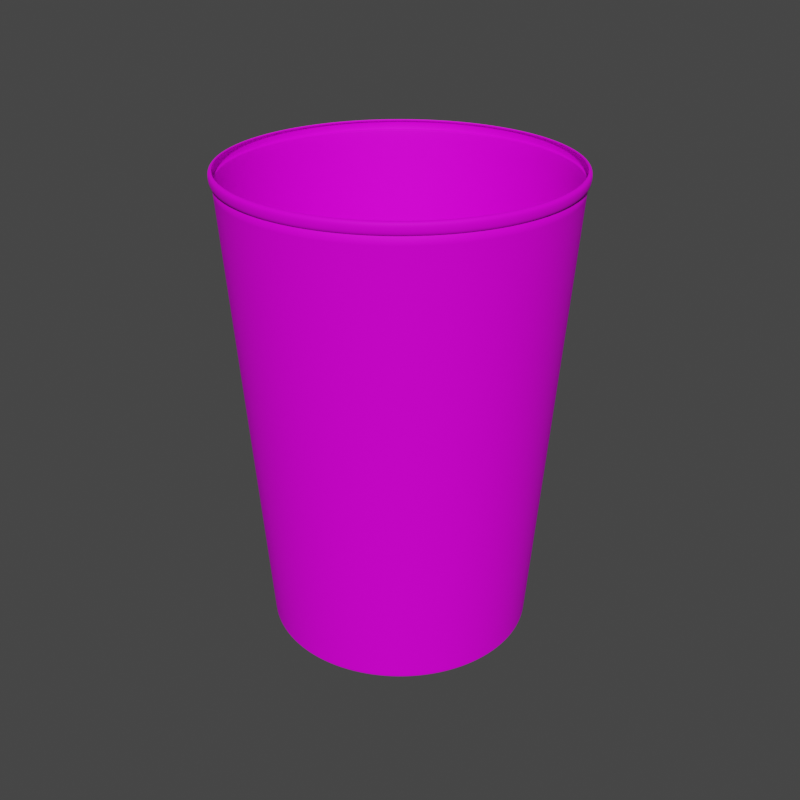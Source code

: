 # Source: Papper_Cup_14_oz.blend  (saved by Blender 5.0.118; exported with 4.5.12 LTS)
import bpy
from mathutils import Matrix  # noqa: F401  (used for matrix-valued properties, if any)

bpy.ops.wm.read_factory_settings(use_empty=True)
scene = bpy.context.scene
scene.name = 'Scene'

# ---- collections
col_collection = bpy.data.collections.new('Collection'); scene.collection.children.link(col_collection)

# ---- images (referenced by path relative to the original .blend; pixels are not part of the script)
import os
ASSET_DIR = os.environ.get("B2B_ASSET_DIR", "")  # directory of the original .blend (textures are referenced by path, not embedded)
HERE = os.path.dirname(os.path.abspath(__file__))  # packed textures are extracted next to this script under _unpacked/

def load_image(name, relpath, width, height, colorspace="sRGB"):
    """Load a texture the original file referenced (path relative to the .blend, or extracted next to this script)."""
    p = next((c for c in (os.path.join(HERE, relpath), os.path.join(ASSET_DIR, relpath)) if relpath and os.path.exists(c)), "")
    if p:
        img = bpy.data.images.load(p, check_existing=True)
        img.name = name
    else:  # same state as the original file: an image datablock whose file is absent (Cycles renders it pink)
        img = bpy.data.images.new(name, width, height)
        img.source = "FILE"
        img.filepath = "//" + (relpath or name)
    img.colorspace_settings.name = colorspace
    return img
img_free_vector_watercolor_paper_texture_jpg = load_image('free-vector-watercolor-paper-texture.jpg', 'free-vector-watercolor-paper-texture.jpg', 1024, 1024, 'sRGB')

# ---- materials (node trees are filled in below, after node groups)
mat_cup = bpy.data.materials.new('CUP')
mat_cup.use_backface_culling_lightprobe_volume = False

# ---- material node trees
mat_cup.use_nodes = True; mat_cup.node_tree.nodes.clear()
_N = mat_cup.node_tree.nodes; _L = mat_cup.node_tree.links
n0 = _N.new('ShaderNodeBsdfPrincipled'); n0.name = 'Principled BSDF'; n0.location = (10, 300)
n0.distribution = 'GGX'
n0.subsurface_method = 'RANDOM_WALK_SKIN'
n0.inputs[2].default_value = 0.6667
n0.inputs[3].default_value = 1.45
n0.inputs[13].default_value = 0.1
n0.inputs[27].default_value = (0.0, 0.0, 0.0, 1.0)
n0.inputs[28].default_value = 1.0
n1 = _N.new('ShaderNodeOutputMaterial'); n1.name = 'Material Output'; n1.location = (300, 300)
n2 = _N.new('ShaderNodeTexImage'); n2.name = 'Image Texture'; n2.location = (-353, 218)
n2.image = img_free_vector_watercolor_paper_texture_jpg
_L.new(n0.outputs[0], n1.inputs[0])
_L.new(n2.outputs[0], n0.inputs[0])
n1.is_active_output = True

# ---- world
world_world = bpy.data.worlds.new('World'); scene.world = world_world
world_world.use_nodes = True; world_world.node_tree.nodes.clear()
_N = world_world.node_tree.nodes; _L = world_world.node_tree.links
n0 = _N.new('ShaderNodeOutputWorld'); n0.name = 'World Output'; n0.location = (300, 300)
n1 = _N.new('ShaderNodeBackground'); n1.name = 'Background'; n1.location = (10, 300)
n1.inputs[0].default_value = (0.05088, 0.05088, 0.05088, 1.0)
_L.new(n1.outputs[0], n0.inputs[0])
n0.is_active_output = True
world_world.color = (0.05088, 0.05088, 0.05088)
world_world.use_sun_shadow = False
world_world.sun_shadow_jitter_overblur = 0.0

# ---- meshes
me_cylinder_001 = bpy.data.meshes.new('Cylinder.001')
me_cylinder_001.from_pydata([(-1.461e-08, 0.7297, -1.162), (0.0, 1.018, 1.706), (0.1424, 0.7156, -1.162), (0.1986, 0.9984, 1.706), (0.2792, 0.6741, -1.162), (0.3896, 0.9405, 1.706), (0.4054, 0.6067, -1.162), (0.5656, 0.8464, 1.706), (0.516, 0.516, -1.162), (0.7198, 0.7198, 1.706), (0.6067, 0.4054, -1.162), (0.8464, 0.5656, 1.706), (0.6741, 0.2792, -1.162), (0.9405, 0.3896, 1.706), (0.7156, 0.1424, -1.162), (0.9984, 0.1986, 1.706), (0.7297, -3.254e-08, -1.162), (1.018, -4.45e-08, 1.706), (0.7156, -0.1424, -1.162), (0.9984, -0.1986, 1.706), (0.6741, -0.2792, -1.162), (0.9405, -0.3896, 1.706), (0.6067, -0.4054, -1.162), (0.8464, -0.5656, 1.706), (0.516, -0.516, -1.162), (0.7198, -0.7198, 1.706), (0.4054, -0.6067, -1.162), (0.5656, -0.8464, 1.706), (0.2792, -0.6741, -1.162), (0.3896, -0.9405, 1.706), (0.1424, -0.7156, -1.162), (0.1986, -0.9984, 1.706), (-6.78e-08, -0.7297, -1.162), (-8.899e-08, -1.018, 1.706), (-0.1424, -0.7156, -1.162), (-0.1986, -0.9984, 1.706), (-0.2792, -0.6741, -1.162), (-0.3896, -0.9405, 1.706), (-0.4054, -0.6067, -1.162), (-0.5656, -0.8464, 1.706), (-0.516, -0.516, -1.162), (-0.7198, -0.7198, 1.706), (-0.6067, -0.4054, -1.162), (-0.8464, -0.5656, 1.706), (-0.6741, -0.2792, -1.162), (-0.9405, -0.3896, 1.706), (-0.7156, -0.1424, -1.162), (-0.9984, -0.1986, 1.706), (-0.7297, 9.988e-09, -1.162), (-1.018, 1.214e-08, 1.706), (-0.7156, 0.1424, -1.162), (-0.9984, 0.1986, 1.706), (-0.6741, 0.2792, -1.162), (-0.9405, 0.3896, 1.706), (-0.6067, 0.4054, -1.162), (-0.8464, 0.5656, 1.706), (-0.516, 0.516, -1.162), (-0.7198, 0.7198, 1.706), (-0.4054, 0.6067, -1.162), (-0.5656, 0.8464, 1.706), (-0.2792, 0.6741, -1.162), (-0.3896, 0.9405, 1.706), (-0.1424, 0.7156, -1.162), (-0.1986, 0.9984, 1.706), (-1.503e-07, 0.1916, -1.059), (0.03738, 0.1879, -1.059), (0.07332, 0.177, -1.059), (0.1064, 0.1593, -1.059), (0.1355, 0.1355, -1.059), (0.1593, 0.1064, -1.059), (0.177, 0.07332, -1.059), (0.1879, 0.03738, -1.059), (0.1916, -2.307e-08, -1.059), (0.1879, -0.03738, -1.059), (0.177, -0.07332, -1.059), (0.1593, -0.1064, -1.059), (0.1355, -0.1355, -1.059), (0.1064, -0.1593, -1.059), (0.07332, -0.177, -1.059), (0.03738, -0.1879, -1.059), (-8.28e-08, -0.1916, -1.059), (-0.03738, -0.1879, -1.059), (-0.07332, -0.177, -1.059), (-0.1064, -0.1593, -1.059), (-0.1355, -0.1355, -1.059), (-0.1593, -0.1064, -1.059), (-0.177, -0.07332, -1.059), (-0.1879, -0.03738, -1.059), (-0.1916, 1.153e-08, -1.059), (-0.1879, 0.03738, -1.059), (-0.177, 0.07332, -1.059), (-0.1593, 0.1064, -1.059), (-0.1355, 0.1355, -1.059), (-0.1064, 0.1593, -1.059), (-0.07332, 0.177, -1.059), (-0.03738, 0.1879, -1.059), (-2.537e-08, 0.7297, -1.059), (0.1424, 0.7156, -1.059), (0.2792, 0.6741, -1.059), (0.4054, 0.6067, -1.059), (0.516, 0.516, -1.059), (0.6067, 0.4054, -1.059), (0.6741, 0.2792, -1.059), (0.7156, 0.1424, -1.059), (0.7297, -3.254e-08, -1.059), (0.7156, -0.1424, -1.059), (0.6741, -0.2792, -1.059), (0.6067, -0.4054, -1.059), (0.516, -0.516, -1.059), (0.4054, -0.6067, -1.059), (0.2792, -0.6741, -1.059), (0.1424, -0.7156, -1.059), (-7.856e-08, -0.7297, -1.059), (-0.1424, -0.7156, -1.059), (-0.2792, -0.6741, -1.059), (-0.4054, -0.6067, -1.059), (-0.516, -0.516, -1.059), (-0.6067, -0.4054, -1.059), (-0.6741, -0.2792, -1.059), (-0.7156, -0.1424, -1.059), (-0.7297, 9.988e-09, -1.059), (-0.7156, 0.1424, -1.059), (-0.6741, 0.2792, -1.059), (-0.6067, 0.4054, -1.059), (-0.516, 0.516, -1.059), (-0.4054, 0.6067, -1.059), (-0.2792, 0.6741, -1.059), (-0.1424, 0.7156, -1.059), (-8.621e-08, 0.3979, -1.059), (0.07763, 0.3903, -1.059), (0.1523, 0.3676, -1.059), (0.2211, 0.3309, -1.059), (0.2814, 0.2814, -1.059), (0.3309, 0.2211, -1.059), (0.3676, 0.1523, -1.059), (0.3903, 0.07763, -1.059), (0.3979, -2.385e-08, -1.059), (0.3903, -0.07763, -1.059), (0.3676, -0.1523, -1.059), (0.3309, -0.2211, -1.059), (0.2814, -0.2814, -1.059), (0.2211, -0.3309, -1.059), (0.1523, -0.3676, -1.059), (0.07763, -0.3903, -1.059), (-6.117e-08, -0.3979, -1.059), (-0.07763, -0.3903, -1.059), (-0.1523, -0.3676, -1.059), (-0.2211, -0.3309, -1.059), (-0.2814, -0.2814, -1.059), (-0.3309, -0.2211, -1.059), (-0.3676, -0.1523, -1.059), (-0.3903, -0.07763, -1.059), (-0.3979, 9.988e-09, -1.059), (-0.3903, 0.07763, -1.059), (-0.3676, 0.1523, -1.059), (-0.3309, 0.2211, -1.059), (-0.2814, 0.2814, -1.059), (-0.2211, 0.3309, -1.059), (-0.1523, 0.3676, -1.059), (-0.07763, 0.3903, -1.059), (-4.086e-09, 0.7908, -1.162), (-1.647e-09, 0.8062, -1.148), (-3.548e-09, 0.7939, -1.162), (-3.037e-09, 0.797, -1.161), (-2.578e-09, 0.7998, -1.159), (-2.192e-09, 0.8023, -1.157), (-1.896e-09, 0.8042, -1.154), (-1.715e-09, 0.8056, -1.152), (0.1573, 0.7907, -1.148), (0.1543, 0.7756, -1.162), (0.1572, 0.7901, -1.152), (0.1569, 0.7888, -1.154), (0.1565, 0.7869, -1.157), (0.156, 0.7845, -1.159), (0.1555, 0.7817, -1.161), (0.1549, 0.7787, -1.162), (0.3085, 0.7449, -1.148), (0.3026, 0.7306, -1.162), (0.3083, 0.7442, -1.152), (0.3078, 0.743, -1.154), (0.307, 0.7412, -1.157), (0.3061, 0.739, -1.159), (0.305, 0.7363, -1.161), (0.3038, 0.7335, -1.162), (0.4479, 0.6704, -1.148), (0.4393, 0.6575, -1.162), (0.4475, 0.6698, -1.152), (0.4468, 0.6687, -1.154), (0.4457, 0.6671, -1.157), (0.4444, 0.665, -1.159), (0.4428, 0.6627, -1.161), (0.4411, 0.6601, -1.162), (0.5701, 0.5701, -1.148), (0.5591, 0.5591, -1.162), (0.5696, 0.5696, -1.152), (0.5687, 0.5687, -1.154), (0.5673, 0.5673, -1.157), (0.5656, 0.5656, -1.159), (0.5636, 0.5636, -1.161), (0.5614, 0.5614, -1.162), (0.6704, 0.4479, -1.148), (0.6575, 0.4393, -1.162), (0.6698, 0.4475, -1.152), (0.6687, 0.4468, -1.154), (0.6671, 0.4457, -1.157), (0.665, 0.4444, -1.159), (0.6627, 0.4428, -1.161), (0.6601, 0.4411, -1.162), (0.7449, 0.3085, -1.148), (0.7306, 0.3026, -1.162), (0.7442, 0.3083, -1.152), (0.743, 0.3078, -1.154), (0.7412, 0.307, -1.157), (0.739, 0.3061, -1.159), (0.7363, 0.305, -1.161), (0.7335, 0.3038, -1.162), (0.7907, 0.1573, -1.148), (0.7756, 0.1543, -1.162), (0.7901, 0.1572, -1.152), (0.7888, 0.1569, -1.154), (0.7869, 0.1565, -1.157), (0.7845, 0.156, -1.159), (0.7817, 0.1555, -1.161), (0.7787, 0.1549, -1.162), (0.8062, -3.485e-08, -1.148), (0.7908, -3.437e-08, -1.162), (0.8056, -3.483e-08, -1.152), (0.8042, -3.478e-08, -1.154), (0.8023, -3.472e-08, -1.157), (0.7998, -3.463e-08, -1.159), (0.797, -3.456e-08, -1.161), (0.7939, -3.446e-08, -1.162), (0.7907, -0.1573, -1.148), (0.7756, -0.1543, -1.162), (0.7901, -0.1572, -1.152), (0.7888, -0.1569, -1.154), (0.7869, -0.1565, -1.157), (0.7845, -0.156, -1.159), (0.7817, -0.1555, -1.161), (0.7787, -0.1549, -1.162), (0.7449, -0.3085, -1.148), (0.7306, -0.3026, -1.162), (0.7442, -0.3083, -1.152), (0.743, -0.3078, -1.154), (0.7412, -0.307, -1.157), (0.739, -0.3061, -1.159), (0.7363, -0.305, -1.161), (0.7335, -0.3038, -1.162), (0.6704, -0.4479, -1.148), (0.6575, -0.4393, -1.162), (0.6698, -0.4475, -1.152), (0.6687, -0.4468, -1.154), (0.6671, -0.4457, -1.157), (0.665, -0.4444, -1.159), (0.6627, -0.4428, -1.161), (0.6601, -0.4411, -1.162), (0.5701, -0.5701, -1.148), (0.5591, -0.5591, -1.162), (0.5696, -0.5696, -1.152), (0.5687, -0.5687, -1.154), (0.5673, -0.5673, -1.157), (0.5656, -0.5656, -1.159), (0.5636, -0.5636, -1.161), (0.5614, -0.5614, -1.162), (0.4479, -0.6704, -1.148), (0.4393, -0.6575, -1.162), (0.4475, -0.6698, -1.152), (0.4468, -0.6687, -1.154), (0.4457, -0.6671, -1.157), (0.4444, -0.665, -1.159), (0.4428, -0.6627, -1.161), (0.4411, -0.6601, -1.162), (0.3085, -0.7449, -1.148), (0.3026, -0.7306, -1.162), (0.3083, -0.7442, -1.152), (0.3078, -0.743, -1.154), (0.307, -0.7412, -1.157), (0.3061, -0.739, -1.159), (0.305, -0.7363, -1.161), (0.3038, -0.7335, -1.162), (0.1573, -0.7907, -1.148), (0.1543, -0.7756, -1.162), (0.1572, -0.7901, -1.152), (0.1569, -0.7888, -1.154), (0.1565, -0.7869, -1.157), (0.156, -0.7845, -1.159), (0.1555, -0.7817, -1.161), (0.1549, -0.7787, -1.162), (-7.213e-08, -0.8062, -1.148), (-7.123e-08, -0.7908, -1.162), (-7.208e-08, -0.8056, -1.152), (-7.199e-08, -0.8042, -1.154), (-7.189e-08, -0.8023, -1.157), (-7.174e-08, -0.7998, -1.159), (-7.158e-08, -0.797, -1.161), (-7.141e-08, -0.7939, -1.162), (-0.1573, -0.7907, -1.148), (-0.1543, -0.7756, -1.162), (-0.1572, -0.7901, -1.152), (-0.1569, -0.7888, -1.154), (-0.1565, -0.7869, -1.157), (-0.156, -0.7845, -1.159), (-0.1555, -0.7817, -1.161), (-0.1549, -0.7787, -1.162), (-0.3085, -0.7449, -1.148), (-0.3026, -0.7306, -1.162), (-0.3083, -0.7442, -1.152), (-0.3078, -0.743, -1.154), (-0.307, -0.7412, -1.157), (-0.3061, -0.739, -1.159), (-0.305, -0.7363, -1.161), (-0.3038, -0.7335, -1.162), (-0.4479, -0.6704, -1.148), (-0.4393, -0.6575, -1.162), (-0.4475, -0.6698, -1.152), (-0.4468, -0.6687, -1.154), (-0.4457, -0.6671, -1.157), (-0.4444, -0.665, -1.159), (-0.4428, -0.6627, -1.161), (-0.4411, -0.6601, -1.162), (-0.5701, -0.5701, -1.148), (-0.5591, -0.5591, -1.162), (-0.5696, -0.5696, -1.152), (-0.5687, -0.5687, -1.154), (-0.5673, -0.5673, -1.157), (-0.5656, -0.5656, -1.159), (-0.5636, -0.5636, -1.161), (-0.5614, -0.5614, -1.162), (-0.6704, -0.4479, -1.148), (-0.6575, -0.4393, -1.162), (-0.6698, -0.4475, -1.152), (-0.6687, -0.4468, -1.154), (-0.6671, -0.4457, -1.157), (-0.665, -0.4444, -1.159), (-0.6627, -0.4428, -1.161), (-0.6601, -0.4411, -1.162), (-0.7449, -0.3085, -1.148), (-0.7306, -0.3026, -1.162), (-0.7442, -0.3083, -1.152), (-0.743, -0.3078, -1.154), (-0.7412, -0.307, -1.157), (-0.739, -0.3061, -1.159), (-0.7363, -0.305, -1.161), (-0.7335, -0.3038, -1.162), (-0.7907, -0.1573, -1.148), (-0.7756, -0.1543, -1.162), (-0.7901, -0.1572, -1.152), (-0.7888, -0.1569, -1.154), (-0.7869, -0.1565, -1.157), (-0.7845, -0.156, -1.159), (-0.7817, -0.1555, -1.161), (-0.7787, -0.1549, -1.162), (-0.8062, 1e-08, -1.148), (-0.7908, 9.988e-09, -1.162), (-0.8056, 9.995e-09, -1.152), (-0.8042, 9.999e-09, -1.154), (-0.8023, 9.999e-09, -1.157), (-0.7998, 9.999e-09, -1.159), (-0.797, 9.984e-09, -1.161), (-0.7939, 9.984e-09, -1.162), (-0.7907, 0.1573, -1.148), (-0.7756, 0.1543, -1.162), (-0.7901, 0.1572, -1.152), (-0.7888, 0.1569, -1.154), (-0.7869, 0.1565, -1.157), (-0.7845, 0.156, -1.159), (-0.7817, 0.1555, -1.161), (-0.7787, 0.1549, -1.162), (-0.7449, 0.3085, -1.148), (-0.7306, 0.3026, -1.162), (-0.7442, 0.3083, -1.152), (-0.743, 0.3078, -1.154), (-0.7412, 0.307, -1.157), (-0.739, 0.3061, -1.159), (-0.7363, 0.305, -1.161), (-0.7335, 0.3038, -1.162), (-0.6704, 0.4479, -1.148), (-0.6575, 0.4393, -1.162), (-0.6698, 0.4475, -1.152), (-0.6687, 0.4468, -1.154), (-0.6671, 0.4457, -1.157), (-0.665, 0.4444, -1.159), (-0.6627, 0.4428, -1.161), (-0.6601, 0.4411, -1.162), (-0.5701, 0.5701, -1.148), (-0.5591, 0.5591, -1.162), (-0.5696, 0.5696, -1.152), (-0.5687, 0.5687, -1.154), (-0.5673, 0.5673, -1.157), (-0.5656, 0.5656, -1.159), (-0.5636, 0.5636, -1.161), (-0.5614, 0.5614, -1.162), (-0.4479, 0.6704, -1.148), (-0.4393, 0.6575, -1.162), (-0.4475, 0.6698, -1.152), (-0.4468, 0.6687, -1.154), (-0.4457, 0.6671, -1.157), (-0.4444, 0.665, -1.159), (-0.4428, 0.6627, -1.161), (-0.4411, 0.6601, -1.162), (-0.3085, 0.7449, -1.148), (-0.3026, 0.7306, -1.162), (-0.3083, 0.7442, -1.152), (-0.3078, 0.743, -1.154), (-0.307, 0.7412, -1.157), (-0.3061, 0.739, -1.159), (-0.305, 0.7363, -1.161), (-0.3038, 0.7335, -1.162), (-0.1573, 0.7907, -1.148), (-0.1543, 0.7756, -1.162), (-0.1572, 0.7901, -1.152), (-0.1569, 0.7888, -1.154), (-0.1565, 0.7869, -1.157), (-0.156, 0.7845, -1.159), (-0.1555, 0.7817, -1.161), (-0.1549, 0.7787, -1.162), (-1.647e-09, 0.8062, -1.148), (0.1573, 0.7907, -1.148), (-0.1573, 0.7907, -1.148), (0.3085, 0.7449, -1.148), (0.4479, 0.6704, -1.148), (0.5701, 0.5701, -1.148), (0.6704, 0.4479, -1.148), (0.7449, 0.3085, -1.148), (0.7907, 0.1573, -1.148), (0.8062, -3.485e-08, -1.148), (0.7907, -0.1573, -1.148), (0.7449, -0.3085, -1.148), (0.6704, -0.4479, -1.148), (0.5701, -0.5701, -1.148), (0.4479, -0.6704, -1.148), (0.3085, -0.7449, -1.148), (0.1573, -0.7907, -1.148), (-7.213e-08, -0.8062, -1.148), (-0.1573, -0.7907, -1.148), (-0.3085, -0.7449, -1.148), (-0.4479, -0.6704, -1.148), (-0.5701, -0.5701, -1.148), (-0.6704, -0.4479, -1.148), (-0.7449, -0.3085, -1.148), (-0.7907, -0.1573, -1.148), (-0.8062, 1e-08, -1.148), (-0.7907, 0.1573, -1.148), (-0.7449, 0.3085, -1.148), (-0.6704, 0.4479, -1.148), (-0.5701, 0.5701, -1.148), (-0.4479, 0.6704, -1.148), (-0.3085, 0.7449, -1.148), (5.651e-17, 1.018, 1.706), (-0.1986, 0.9984, 1.706), (0.1986, 0.9984, 1.706), (0.3896, 0.9405, 1.706), (0.5656, 0.8464, 1.706), (0.7198, 0.7198, 1.706), (0.8464, 0.5656, 1.706), (0.9405, 0.3896, 1.706), (0.9984, 0.1986, 1.706), (1.018, -4.45e-08, 1.706), (0.9984, -0.1986, 1.706), (0.9405, -0.3896, 1.706), (0.8464, -0.5656, 1.706), (0.7198, -0.7198, 1.706), (0.5656, -0.8464, 1.706), (0.3896, -0.9405, 1.706), (0.1986, -0.9984, 1.706), (-8.899e-08, -1.018, 1.706), (-0.1986, -0.9984, 1.706), (-0.3896, -0.9405, 1.706), (-0.5656, -0.8464, 1.706), (-0.7198, -0.7198, 1.706), (-0.8464, -0.5656, 1.706), (-0.9405, -0.3896, 1.706), (-0.9984, -0.1986, 1.706), (-1.018, 1.214e-08, 1.706), (-0.9984, 0.1986, 1.706), (-0.9405, 0.3896, 1.706), (-0.8464, 0.5656, 1.706), (-0.7198, 0.7198, 1.706), (-0.5656, 0.8464, 1.706), (-0.3896, 0.9405, 1.706), (0.1976, 0.9933, 1.653), (0.3876, 0.9357, 1.653), (0.5627, 0.8421, 1.653), (0.7161, 0.7161, 1.653), (0.8421, 0.5627, 1.653), (0.9357, 0.3876, 1.653), (0.9933, 0.1976, 1.653), (1.013, -4.426e-08, 1.653), (0.9933, -0.1976, 1.653), (0.9357, -0.3876, 1.653), (0.8421, -0.5627, 1.653), (0.7161, -0.7161, 1.653), (0.5627, -0.8421, 1.653), (0.3876, -0.9357, 1.653), (0.1976, -0.9933, 1.653), (-8.858e-08, -1.013, 1.653), (-0.1976, -0.9933, 1.653), (-0.3876, -0.9357, 1.653), (-0.5627, -0.8421, 1.653), (-0.7161, -0.7161, 1.653), (-0.8421, -0.5627, 1.653), (-0.9357, -0.3876, 1.653), (-0.9933, -0.1976, 1.653), (-1.013, 1.209e-08, 1.653), (-0.9933, 0.1976, 1.653), (-0.9357, 0.3876, 1.653), (-0.8421, 0.5627, 1.653), (-0.7162, 0.7161, 1.653), (-0.5627, 0.8421, 1.653), (-0.3876, 0.9357, 1.653), (-4.036e-11, 1.013, 1.653), (-0.1976, 0.9933, 1.653), (1.875e-09, 1.027, 1.652), (1.939e-09, 1.032, 1.705), (-0.2004, 1.007, 1.652), (-0.2014, 1.013, 1.705), (0.2014, 1.013, 1.705), (0.3951, 0.9538, 1.705), (-0.3951, 0.9538, 1.705), (-0.5735, 0.8584, 1.705), (-0.73, 0.73, 1.705), (-0.8584, 0.5735, 1.705), (-0.9538, 0.3951, 1.705), (-1.013, 0.2014, 1.705), (-1.032, 1.214e-08, 1.705), (-1.013, -0.2014, 1.705), (-0.9538, -0.3951, 1.705), (-0.8584, -0.5735, 1.705), (-0.73, -0.73, 1.705), (-0.5735, -0.8584, 1.705), (-0.3951, -0.9538, 1.705), (-0.2014, -1.013, 1.705), (-8.989e-08, -1.032, 1.705), (0.2014, -1.013, 1.705), (0.3951, -0.9538, 1.705), (0.5735, -0.8584, 1.705), (0.73, -0.73, 1.705), (0.8584, -0.5735, 1.705), (0.9538, -0.3951, 1.705), (1.013, -0.2014, 1.705), (1.032, -4.484e-08, 1.705), (1.013, 0.2014, 1.705), (0.9538, 0.3951, 1.705), (0.8584, 0.5735, 1.705), (0.73, 0.73, 1.705), (0.5735, 0.8584, 1.705), (0.2004, 1.007, 1.652), (0.3931, 0.949, 1.652), (0.5707, 0.8541, 1.652), (0.7263, 0.7263, 1.652), (0.8541, 0.5707, 1.652), (0.949, 0.3931, 1.652), (1.007, 0.2004, 1.652), (1.027, -4.467e-08, 1.652), (1.007, -0.2004, 1.652), (0.949, -0.3931, 1.652), (0.8541, -0.5707, 1.652), (0.7263, -0.7263, 1.652), (0.5707, -0.8541, 1.652), (0.3931, -0.949, 1.652), (0.2004, -1.007, 1.652), (-8.947e-08, -1.027, 1.652), (-0.2004, -1.007, 1.652), (-0.3931, -0.949, 1.652), (-0.5707, -0.8541, 1.652), (-0.7263, -0.7263, 1.652), (-0.8541, -0.5707, 1.652), (-0.949, -0.3931, 1.652), (-1.007, -0.2004, 1.652), (-1.027, 1.209e-08, 1.652), (-1.007, 0.2004, 1.652), (-0.949, 0.3931, 1.652), (-0.8541, 0.5707, 1.652), (-0.7263, 0.7263, 1.652), (-0.5707, 0.8541, 1.652), (-0.3931, 0.949, 1.652), (0.1976, 0.9933, 1.653), (0.3876, 0.9357, 1.653), (0.5627, 0.8421, 1.653), (0.7161, 0.7161, 1.653), (0.8421, 0.5627, 1.653), (0.9357, 0.3876, 1.653), (0.9933, 0.1976, 1.653), (1.013, -4.426e-08, 1.653), (0.9933, -0.1976, 1.653), (0.9357, -0.3876, 1.653), (0.8421, -0.5627, 1.653), (0.7161, -0.7161, 1.653), (0.5627, -0.8421, 1.653), (0.3876, -0.9357, 1.653), (0.1976, -0.9933, 1.653), (-8.858e-08, -1.013, 1.653), (-0.1976, -0.9933, 1.653), (-0.3876, -0.9357, 1.653), (-0.5627, -0.8421, 1.653), (-0.7161, -0.7161, 1.653), (-0.8421, -0.5627, 1.653), (-0.9357, -0.3876, 1.653), (-0.9933, -0.1976, 1.653), (-1.013, 1.209e-08, 1.653), (-0.9933, 0.1976, 1.653), (-0.9357, 0.3876, 1.653), (-0.8421, 0.5627, 1.653), (-0.7161, 0.7161, 1.653), (-0.5627, 0.8421, 1.653), (-0.3876, 0.9357, 1.653), (-4.054e-11, 1.013, 1.653), (-0.1976, 0.9933, 1.653)], [], [(449, 63, 1, 448), (4, 2, 169, 177), (6, 4, 177, 185), (8, 6, 185, 193), (10, 8, 193, 201), (12, 10, 201, 209), (14, 12, 209, 217), (16, 14, 217, 225), (18, 16, 225, 233), (20, 18, 233, 241), (22, 20, 241, 249), (24, 22, 249, 257), (26, 24, 257, 265), (28, 26, 265, 273), (30, 28, 273, 281), (32, 30, 281, 289), (34, 32, 289, 297), (36, 34, 297, 305), (38, 36, 305, 313), (40, 38, 313, 321), (42, 40, 321, 329), (44, 42, 329, 337), (46, 44, 337, 345), (48, 46, 345, 353), (50, 48, 353, 361), (52, 50, 361, 369), (54, 52, 369, 377), (56, 54, 377, 385), (58, 56, 385, 393), (60, 58, 393, 401), (62, 60, 401, 409), (0, 62, 409, 160), (40, 42, 117, 116), (448, 1, 3, 450), (451, 5, 7, 452), (452, 7, 9, 453), (453, 9, 11, 454), (454, 11, 13, 455), (455, 13, 15, 456), (456, 15, 17, 457), (457, 17, 19, 458), (458, 19, 21, 459), (459, 21, 23, 460), (460, 23, 25, 461), (461, 25, 27, 462), (462, 27, 29, 463), (463, 29, 31, 464), (464, 31, 33, 465), (465, 33, 35, 466), (466, 35, 37, 467), (467, 37, 39, 468), (468, 39, 41, 469), (469, 41, 43, 470), (470, 43, 45, 471), (471, 45, 47, 472), (472, 47, 49, 473), (473, 49, 51, 474), (474, 51, 53, 475), (475, 53, 55, 476), (476, 55, 57, 477), (477, 57, 59, 478), (478, 59, 61, 479), (479, 61, 63, 449), (450, 3, 5, 451), (64, 65, 66, 67, 68, 69, 70, 71, 72, 73, 74, 75, 76, 77, 78, 79, 80, 81, 82, 83, 84, 85, 86, 87, 88, 89, 90, 91, 92, 93, 94, 95), (14, 16, 104, 103), (42, 44, 118, 117), (16, 18, 105, 104), (44, 46, 119, 118), (18, 20, 106, 105), (46, 48, 120, 119), (20, 22, 107, 106), (48, 50, 121, 120), (22, 24, 108, 107), (50, 52, 122, 121), (24, 26, 109, 108), (52, 54, 123, 122), (26, 28, 110, 109), (0, 2, 97, 96), (54, 56, 124, 123), (28, 30, 111, 110), (2, 4, 98, 97), (56, 58, 125, 124), (30, 32, 112, 111), (4, 6, 99, 98), (58, 60, 126, 125), (32, 34, 113, 112), (6, 8, 100, 99), (60, 62, 127, 126), (34, 36, 114, 113), (8, 10, 101, 100), (62, 0, 96, 127), (36, 38, 115, 114), (10, 12, 102, 101), (38, 40, 116, 115), (12, 14, 103, 102), (129, 128, 96, 97), (130, 129, 97, 98), (131, 130, 98, 99), (132, 131, 99, 100), (133, 132, 100, 101), (134, 133, 101, 102), (135, 134, 102, 103), (136, 135, 103, 104), (137, 136, 104, 105), (138, 137, 105, 106), (139, 138, 106, 107), (140, 139, 107, 108), (141, 140, 108, 109), (142, 141, 109, 110), (143, 142, 110, 111), (144, 143, 111, 112), (145, 144, 112, 113), (146, 145, 113, 114), (147, 146, 114, 115), (148, 147, 115, 116), (149, 148, 116, 117), (150, 149, 117, 118), (151, 150, 118, 119), (152, 151, 119, 120), (153, 152, 120, 121), (154, 153, 121, 122), (155, 154, 122, 123), (156, 155, 123, 124), (157, 156, 124, 125), (158, 157, 125, 126), (159, 158, 126, 127), (128, 159, 127, 96), (65, 64, 128, 129), (66, 65, 129, 130), (67, 66, 130, 131), (68, 67, 131, 132), (69, 68, 132, 133), (70, 69, 133, 134), (71, 70, 134, 135), (72, 71, 135, 136), (73, 72, 136, 137), (74, 73, 137, 138), (75, 74, 138, 139), (76, 75, 139, 140), (77, 76, 140, 141), (78, 77, 141, 142), (79, 78, 142, 143), (80, 79, 143, 144), (81, 80, 144, 145), (82, 81, 145, 146), (83, 82, 146, 147), (84, 83, 147, 148), (85, 84, 148, 149), (86, 85, 149, 150), (87, 86, 150, 151), (88, 87, 151, 152), (89, 88, 152, 153), (90, 89, 153, 154), (91, 90, 154, 155), (92, 91, 155, 156), (93, 92, 156, 157), (94, 93, 157, 158), (95, 94, 158, 159), (64, 95, 159, 128), (161, 168, 170, 167), (167, 170, 171, 166), (166, 171, 172, 165), (165, 172, 173, 164), (164, 173, 174, 163), (163, 174, 175, 162), (162, 175, 169, 160), (168, 176, 178, 170), (170, 178, 179, 171), (171, 179, 180, 172), (172, 180, 181, 173), (173, 181, 182, 174), (174, 182, 183, 175), (175, 183, 177, 169), (176, 184, 186, 178), (178, 186, 187, 179), (179, 187, 188, 180), (180, 188, 189, 181), (181, 189, 190, 182), (182, 190, 191, 183), (183, 191, 185, 177), (184, 192, 194, 186), (186, 194, 195, 187), (187, 195, 196, 188), (188, 196, 197, 189), (189, 197, 198, 190), (190, 198, 199, 191), (191, 199, 193, 185), (192, 200, 202, 194), (194, 202, 203, 195), (195, 203, 204, 196), (196, 204, 205, 197), (197, 205, 206, 198), (198, 206, 207, 199), (199, 207, 201, 193), (200, 208, 210, 202), (202, 210, 211, 203), (203, 211, 212, 204), (204, 212, 213, 205), (205, 213, 214, 206), (206, 214, 215, 207), (207, 215, 209, 201), (208, 216, 218, 210), (210, 218, 219, 211), (211, 219, 220, 212), (212, 220, 221, 213), (213, 221, 222, 214), (214, 222, 223, 215), (215, 223, 217, 209), (216, 224, 226, 218), (218, 226, 227, 219), (219, 227, 228, 220), (220, 228, 229, 221), (221, 229, 230, 222), (222, 230, 231, 223), (223, 231, 225, 217), (224, 232, 234, 226), (226, 234, 235, 227), (227, 235, 236, 228), (228, 236, 237, 229), (229, 237, 238, 230), (230, 238, 239, 231), (231, 239, 233, 225), (232, 240, 242, 234), (234, 242, 243, 235), (235, 243, 244, 236), (236, 244, 245, 237), (237, 245, 246, 238), (238, 246, 247, 239), (239, 247, 241, 233), (240, 248, 250, 242), (242, 250, 251, 243), (243, 251, 252, 244), (244, 252, 253, 245), (245, 253, 254, 246), (246, 254, 255, 247), (247, 255, 249, 241), (248, 256, 258, 250), (250, 258, 259, 251), (251, 259, 260, 252), (252, 260, 261, 253), (253, 261, 262, 254), (254, 262, 263, 255), (255, 263, 257, 249), (256, 264, 266, 258), (258, 266, 267, 259), (259, 267, 268, 260), (260, 268, 269, 261), (261, 269, 270, 262), (262, 270, 271, 263), (263, 271, 265, 257), (264, 272, 274, 266), (266, 274, 275, 267), (267, 275, 276, 268), (268, 276, 277, 269), (269, 277, 278, 270), (270, 278, 279, 271), (271, 279, 273, 265), (272, 280, 282, 274), (274, 282, 283, 275), (275, 283, 284, 276), (276, 284, 285, 277), (277, 285, 286, 278), (278, 286, 287, 279), (279, 287, 281, 273), (280, 288, 290, 282), (282, 290, 291, 283), (283, 291, 292, 284), (284, 292, 293, 285), (285, 293, 294, 286), (286, 294, 295, 287), (287, 295, 289, 281), (288, 296, 298, 290), (290, 298, 299, 291), (291, 299, 300, 292), (292, 300, 301, 293), (293, 301, 302, 294), (294, 302, 303, 295), (295, 303, 297, 289), (296, 304, 306, 298), (298, 306, 307, 299), (299, 307, 308, 300), (300, 308, 309, 301), (301, 309, 310, 302), (302, 310, 311, 303), (303, 311, 305, 297), (304, 312, 314, 306), (306, 314, 315, 307), (307, 315, 316, 308), (308, 316, 317, 309), (309, 317, 318, 310), (310, 318, 319, 311), (311, 319, 313, 305), (312, 320, 322, 314), (314, 322, 323, 315), (315, 323, 324, 316), (316, 324, 325, 317), (317, 325, 326, 318), (318, 326, 327, 319), (319, 327, 321, 313), (320, 328, 330, 322), (322, 330, 331, 323), (323, 331, 332, 324), (324, 332, 333, 325), (325, 333, 334, 326), (326, 334, 335, 327), (327, 335, 329, 321), (328, 336, 338, 330), (330, 338, 339, 331), (331, 339, 340, 332), (332, 340, 341, 333), (333, 341, 342, 334), (334, 342, 343, 335), (335, 343, 337, 329), (336, 344, 346, 338), (338, 346, 347, 339), (339, 347, 348, 340), (340, 348, 349, 341), (341, 349, 350, 342), (342, 350, 351, 343), (343, 351, 345, 337), (344, 352, 354, 346), (346, 354, 355, 347), (347, 355, 356, 348), (348, 356, 357, 349), (349, 357, 358, 350), (350, 358, 359, 351), (351, 359, 353, 345), (352, 360, 362, 354), (354, 362, 363, 355), (355, 363, 364, 356), (356, 364, 365, 357), (357, 365, 366, 358), (358, 366, 367, 359), (359, 367, 361, 353), (360, 368, 370, 362), (362, 370, 371, 363), (363, 371, 372, 364), (364, 372, 373, 365), (365, 373, 374, 366), (366, 374, 375, 367), (367, 375, 369, 361), (368, 376, 378, 370), (370, 378, 379, 371), (371, 379, 380, 372), (372, 380, 381, 373), (373, 381, 382, 374), (374, 382, 383, 375), (375, 383, 377, 369), (376, 384, 386, 378), (378, 386, 387, 379), (379, 387, 388, 380), (380, 388, 389, 381), (381, 389, 390, 382), (382, 390, 391, 383), (383, 391, 385, 377), (384, 392, 394, 386), (386, 394, 395, 387), (387, 395, 396, 388), (388, 396, 397, 389), (389, 397, 398, 390), (390, 398, 399, 391), (391, 399, 393, 385), (392, 400, 402, 394), (394, 402, 403, 395), (395, 403, 404, 396), (396, 404, 405, 397), (397, 405, 406, 398), (398, 406, 407, 399), (399, 407, 401, 393), (400, 408, 410, 402), (402, 410, 411, 403), (403, 411, 412, 404), (404, 412, 413, 405), (405, 413, 414, 406), (406, 414, 415, 407), (407, 415, 409, 401), (408, 161, 167, 410), (410, 167, 166, 411), (411, 166, 165, 412), (412, 165, 164, 413), (413, 164, 163, 414), (414, 163, 162, 415), (415, 162, 160, 409), (2, 0, 160, 169), (168, 417, 419, 176), (400, 447, 418, 408), (392, 446, 447, 400), (384, 445, 446, 392), (376, 444, 445, 384), (368, 443, 444, 376), (360, 442, 443, 368), (352, 441, 442, 360), (344, 440, 441, 352), (336, 439, 440, 344), (328, 438, 439, 336), (320, 437, 438, 328), (312, 436, 437, 320), (304, 435, 436, 312), (296, 434, 435, 304), (288, 433, 434, 296), (280, 432, 433, 288), (272, 431, 432, 280), (264, 430, 431, 272), (256, 429, 430, 264), (248, 428, 429, 256), (240, 427, 428, 248), (232, 426, 427, 240), (224, 425, 426, 232), (216, 424, 425, 224), (208, 423, 424, 216), (200, 422, 423, 208), (192, 421, 422, 200), (184, 420, 421, 192), (176, 419, 420, 184), (161, 416, 417, 168), (408, 418, 416, 161), (461, 462, 535, 536), (487, 486, 552, 553), (462, 463, 534, 535), (486, 485, 551, 552), (463, 464, 533, 534), (485, 484, 550, 551), (481, 480, 546, 547), (464, 465, 532, 533), (484, 483, 549, 550), (511, 509, 575, 514), (465, 466, 531, 532), (483, 482, 548, 549), (509, 508, 574, 575), (466, 467, 530, 531), (482, 481, 547, 548), (508, 507, 573, 574), (467, 468, 529, 530), (480, 510, 512, 546), (507, 506, 572, 573), (468, 469, 528, 529), (510, 511, 514, 512), (506, 505, 571, 572), (469, 470, 527, 528), (505, 504, 570, 571), (470, 471, 526, 527), (504, 503, 569, 570), (471, 472, 525, 526), (503, 502, 568, 569), (472, 473, 524, 525), (502, 501, 567, 568), (473, 474, 523, 524), (501, 500, 566, 567), (607, 511, 510, 606), (606, 510, 480, 576), (577, 481, 482, 578), (578, 482, 483, 579), (579, 483, 484, 580), (580, 484, 485, 581), (581, 485, 486, 582), (582, 486, 487, 583), (583, 487, 488, 584), (584, 488, 489, 585), (585, 489, 490, 586), (586, 490, 491, 587), (587, 491, 492, 588), (588, 492, 493, 589), (589, 493, 494, 590), (590, 494, 495, 591), (591, 495, 496, 592), (592, 496, 497, 593), (593, 497, 498, 594), (594, 498, 499, 595), (595, 499, 500, 596), (596, 500, 501, 597), (597, 501, 502, 598), (598, 502, 503, 599), (599, 503, 504, 600), (600, 504, 505, 601), (601, 505, 506, 602), (602, 506, 507, 603), (603, 507, 508, 604), (604, 508, 509, 605), (605, 509, 511, 607), (576, 480, 481, 577), (546, 516, 517, 547), (575, 518, 515, 514), (574, 519, 518, 575), (573, 520, 519, 574), (572, 521, 520, 573), (571, 522, 521, 572), (570, 523, 522, 571), (569, 524, 523, 570), (568, 525, 524, 569), (567, 526, 525, 568), (566, 527, 526, 567), (565, 528, 527, 566), (564, 529, 528, 565), (563, 530, 529, 564), (562, 531, 530, 563), (561, 532, 531, 562), (560, 533, 532, 561), (559, 534, 533, 560), (558, 535, 534, 559), (557, 536, 535, 558), (556, 537, 536, 557), (555, 538, 537, 556), (554, 539, 538, 555), (553, 540, 539, 554), (552, 541, 540, 553), (551, 542, 541, 552), (550, 543, 542, 551), (549, 544, 543, 550), (548, 545, 544, 549), (547, 517, 545, 548), (512, 513, 516, 546), (514, 515, 513, 512), (488, 487, 553, 554), (460, 461, 536, 537), (489, 488, 554, 555), (459, 460, 537, 538), (490, 489, 555, 556), (458, 459, 538, 539), (491, 490, 556, 557), (457, 458, 539, 540), (492, 491, 557, 558), (456, 457, 540, 541), (493, 492, 558, 559), (455, 456, 541, 542), (494, 493, 559, 560), (454, 455, 542, 543), (450, 451, 517, 516), (495, 494, 560, 561), (453, 454, 543, 544), (479, 449, 515, 518), (496, 495, 561, 562), (452, 453, 544, 545), (478, 479, 518, 519), (497, 496, 562, 563), (451, 452, 545, 517), (477, 478, 519, 520), (498, 497, 563, 564), (448, 450, 516, 513), (476, 477, 520, 521), (499, 498, 564, 565), (449, 448, 513, 515), (475, 476, 521, 522), (500, 499, 565, 566), (474, 475, 522, 523), (417, 576, 577, 419), (447, 605, 607, 418), (446, 604, 605, 447), (445, 603, 604, 446), (444, 602, 603, 445), (443, 601, 602, 444), (442, 600, 601, 443), (441, 599, 600, 442), (440, 598, 599, 441), (439, 597, 598, 440), (438, 596, 597, 439), (437, 595, 596, 438), (436, 594, 595, 437), (435, 593, 594, 436), (434, 592, 593, 435), (433, 591, 592, 434), (432, 590, 591, 433), (431, 589, 590, 432), (430, 588, 589, 431), (429, 587, 588, 430), (428, 586, 587, 429), (427, 585, 586, 428), (426, 584, 585, 427), (425, 583, 584, 426), (424, 582, 583, 425), (423, 581, 582, 424), (422, 580, 581, 423), (421, 579, 580, 422), (420, 578, 579, 421), (419, 577, 578, 420), (416, 606, 576, 417), (418, 607, 606, 416)])
me_cylinder_001.polygons.foreach_set('use_smooth', [True] * 577)
_uv = me_cylinder_001.uv_layers.new(name='UVMap')
_uv.uv.foreach_set('vector', [-1.061, 2.93, -1.061, 2.93, -1.165, 2.93, -1.169, 2.93, 1.609, 0.2373, 1.474, 0.298, 1.485, 0.3857, 1.633, 0.3198, 1.735, 0.1387, 1.609, 0.2373, 1.633, 0.3198, 1.768, 0.213, 1.844, 0.005943, 1.735, 0.1387, 1.768, 0.213, 1.887, 0.06912, 1.935, -0.1558, 1.844, 0.005943, 1.887, 0.06912, 1.985, -0.1061, 2.001, -0.3403, 1.935, -0.1558, 1.985, -0.1061, 2.057, -0.3061, 2.043, -0.5405, 2.001, -0.3403, 2.057, -0.3061, 2.102, -0.5231, 2.057, -0.7487, 2.043, -0.5405, 2.102, -0.5231, 2.117, -0.7487, 2.043, -0.9569, 2.057, -0.7487, 2.117, -0.7487, 2.102, -0.9743, 2.001, -1.157, 2.043, -0.9569, 2.102, -0.9743, 2.057, -1.191, 1.935, -1.342, 2.001, -1.157, 2.057, -1.191, 1.985, -1.391, 1.844, -1.503, 1.935, -1.342, 1.985, -1.391, 1.887, -1.567, 1.735, -1.636, 1.844, -1.503, 1.887, -1.567, 1.768, -1.71, 1.609, -1.735, 1.735, -1.636, 1.768, -1.71, 1.633, -1.817, 1.474, -1.795, 1.609, -1.735, 1.633, -1.817, 1.485, -1.883, 1.332, -1.816, 1.474, -1.795, 1.485, -1.883, 1.332, -1.905, 1.191, -1.795, 1.332, -1.816, 1.332, -1.905, 1.179, -1.883, 1.055, -1.735, 1.191, -1.795, 1.179, -1.883, 1.032, -1.817, 0.9299, -1.636, 1.055, -1.735, 1.032, -1.817, 0.8962, -1.71, 0.8201, -1.503, 0.9299, -1.636, 0.8962, -1.71, 0.7772, -1.567, 0.73, -1.342, 0.8201, -1.503, 0.7772, -1.567, 0.6796, -1.391, 0.6631, -1.157, 0.73, -1.342, 0.6796, -1.391, 0.607, -1.191, 0.6219, -0.9569, 0.6631, -1.157, 0.607, -1.191, 0.5624, -0.9743, 0.6079, -0.7487, 0.6219, -0.9569, 0.5624, -0.9743, 0.5473, -0.7487, 0.6219, -0.5405, 0.6079, -0.7487, 0.5473, -0.7487, 0.5624, -0.5231, 0.6631, -0.3403, 0.6219, -0.5405, 0.5624, -0.5231, 0.607, -0.3061, 0.73, -0.1558, 0.6631, -0.3403, 0.607, -0.3061, 0.6796, -0.1061, 0.8201, 0.005944, 0.73, -0.1558, 0.6796, -0.1061, 0.7772, 0.06912, 0.9299, 0.1387, 0.8201, 0.005944, 0.7772, 0.06912, 0.8962, 0.213, 1.055, 0.2373, 0.9299, 0.1387, 0.8962, 0.213, 1.032, 0.3198, 1.191, 0.298, 1.055, 0.2373, 1.032, 0.3198, 1.179, 0.3857, 1.332, 0.3185, 1.191, 0.298, 1.179, 0.3857, 1.332, 0.4079, 0.8201, -1.503, 0.73, -1.342, 0.73, -1.342, 0.8201, -1.503, 2.169, 2.93, 2.165, 2.93, 2.061, 2.93, 2.061, 2.93, 1.956, 2.93, 1.956, 2.93, 1.852, 2.93, 1.852, 2.93, 1.852, 2.93, 1.852, 2.93, 1.748, 2.93, 1.748, 2.93, 1.748, 2.93, 1.748, 2.93, 1.644, 2.93, 1.644, 2.93, 1.644, 2.93, 1.644, 2.93, 1.54, 2.93, 1.54, 2.93, 1.54, 2.93, 1.54, 2.93, 1.436, 2.93, 1.436, 2.93, 1.436, 2.93, 1.436, 2.93, 1.332, 2.93, 1.332, 2.93, 1.332, 2.93, 1.332, 2.93, 1.228, 2.93, 1.228, 2.93, 1.228, 2.93, 1.228, 2.93, 1.124, 2.93, 1.124, 2.93, 1.124, 2.93, 1.124, 2.93, 1.02, 2.93, 1.02, 2.93, 1.02, 2.93, 1.02, 2.93, 0.9161, 2.93, 0.9161, 2.93, 0.9161, 2.93, 0.9161, 2.93, 0.8121, 2.93, 0.8121, 2.93, 0.8121, 2.93, 0.8121, 2.93, 0.7081, 2.93, 0.7081, 2.93, 0.7081, 2.93, 0.7081, 2.93, 0.604, 2.93, 0.604, 2.93, 0.604, 2.93, 0.604, 2.93, 0.5, 2.93, 0.5, 2.93, 0.5, 2.93, 0.5, 2.93, 0.396, 2.93, 0.396, 2.93, 0.396, 2.93, 0.396, 2.93, 0.2919, 2.93, 0.2919, 2.93, 0.2919, 2.93, 0.2919, 2.93, 0.1879, 2.93, 0.1879, 2.93, 0.1879, 2.93, 0.1879, 2.93, 0.08386, 2.93, 0.08386, 2.93, 0.08386, 2.93, 0.08386, 2.93, -0.02017, 2.93, -0.02017, 2.93, -0.02017, 2.93, -0.02017, 2.93, -0.1242, 2.93, -0.1242, 2.93, -0.1242, 2.93, -0.1242, 2.93, -0.2282, 2.93, -0.2282, 2.93, -0.2282, 2.93, -0.2282, 2.93, -0.3323, 2.93, -0.3323, 2.93, -0.3323, 2.93, -0.3323, 2.93, -0.4363, 2.93, -0.4363, 2.93, -0.4363, 2.93, -0.4363, 2.93, -0.5403, 2.93, -0.5403, 2.93, -0.5403, 2.93, -0.5403, 2.93, -0.6444, 2.93, -0.6444, 2.93, -0.6444, 2.93, -0.6444, 2.93, -0.7484, 2.93, -0.7484, 2.93, -0.7484, 2.93, -0.7484, 2.93, -0.8524, 2.93, -0.8524, 2.93, -0.8524, 2.93, -0.8524, 2.93, -0.9565, 2.93, -0.9565, 2.93, -0.9565, 2.93, -0.9565, 2.93, -1.061, 2.93, -1.061, 2.93, 2.061, 2.93, 2.061, 2.93, 1.956, 2.93, 1.956, 2.93, 1.332, -0.4685, 1.369, -0.4739, 1.405, -0.4898, 1.438, -0.5157, 1.467, -0.5505, 1.49, -0.593, 1.508, -0.6415, 1.519, -0.694, 1.522, -0.7487, 1.519, -0.8034, 1.508, -0.8559, 1.49, -0.9044, 1.467, -0.9468, 1.438, -0.9817, 1.405, -1.008, 1.369, -1.024, 1.332, -1.029, 1.295, -1.024, 1.259, -1.008, 1.227, -0.9817, 1.198, -0.9468, 1.174, -0.9044, 1.157, -0.8559, 1.146, -0.8034, 1.142, -0.7487, 1.146, -0.694, 1.157, -0.6415, 1.174, -0.593, 1.198, -0.5505, 1.227, -0.5157, 1.259, -0.4898, 1.295, -0.4739, 2.043, -0.5405, 2.057, -0.7487, 2.057, -0.7487, 2.043, -0.5405, 0.73, -1.342, 0.6631, -1.157, 0.6631, -1.157, 0.73, -1.342, 2.057, -0.7487, 2.043, -0.9569, 2.043, -0.9569, 2.057, -0.7487, 0.6631, -1.157, 0.6219, -0.9569, 0.6219, -0.9569, 0.6631, -1.157, 2.043, -0.9569, 2.001, -1.157, 2.001, -1.157, 2.043, -0.9569, 0.6219, -0.9569, 0.6079, -0.7487, 0.6079, -0.7487, 0.6219, -0.9569, 2.001, -1.157, 1.935, -1.342, 1.935, -1.342, 2.001, -1.157, 0.6079, -0.7487, 0.6219, -0.5405, 0.6219, -0.5405, 0.6079, -0.7487, 1.935, -1.342, 1.844, -1.503, 1.844, -1.503, 1.935, -1.342, 0.6219, -0.5405, 0.6631, -0.3403, 0.6631, -0.3403, 0.6219, -0.5405, 1.844, -1.503, 1.735, -1.636, 1.735, -1.636, 1.844, -1.503, 0.6631, -0.3403, 0.73, -0.1558, 0.73, -0.1558, 0.6631, -0.3403, 1.735, -1.636, 1.609, -1.735, 1.609, -1.735, 1.735, -1.636, 1.332, 0.3185, 1.474, 0.298, 1.474, 0.298, 1.332, 0.3185, 0.73, -0.1558, 0.8201, 0.005944, 0.8201, 0.005944, 0.73, -0.1558, 1.609, -1.735, 1.474, -1.795, 1.474, -1.795, 1.609, -1.735, 1.474, 0.298, 1.609, 0.2373, 1.609, 0.2373, 1.474, 0.298, 0.8201, 0.005944, 0.9299, 0.1387, 0.9299, 0.1387, 0.8201, 0.005944, 1.474, -1.795, 1.332, -1.816, 1.332, -1.816, 1.474, -1.795, 1.609, 0.2373, 1.735, 0.1387, 1.735, 0.1387, 1.609, 0.2373, 0.9299, 0.1387, 1.055, 0.2373, 1.055, 0.2373, 0.9299, 0.1387, 1.332, -1.816, 1.191, -1.795, 1.191, -1.795, 1.332, -1.816, 1.735, 0.1387, 1.844, 0.005943, 1.844, 0.005943, 1.735, 0.1387, 1.055, 0.2373, 1.191, 0.298, 1.191, 0.298, 1.055, 0.2373, 1.191, -1.795, 1.055, -1.735, 1.055, -1.735, 1.191, -1.795, 1.844, 0.005943, 1.935, -0.1558, 1.935, -0.1558, 1.844, 0.005943, 1.191, 0.298, 1.332, 0.3185, 1.332, 0.3185, 1.191, 0.298, 1.055, -1.735, 0.9299, -1.636, 0.9299, -1.636, 1.055, -1.735, 1.935, -0.1558, 2.001, -0.3403, 2.001, -0.3403, 1.935, -0.1558, 0.9299, -1.636, 0.8201, -1.503, 0.8201, -1.503, 0.9299, -1.636, 2.001, -0.3403, 2.043, -0.5405, 2.043, -0.5405, 2.001, -0.3403, 1.409, -0.1779, 1.332, -0.1667, 1.332, 0.3185, 1.474, 0.298, 1.483, -0.211, 1.409, -0.1779, 1.474, 0.298, 1.609, 0.2373, 1.552, -0.2648, 1.483, -0.211, 1.609, 0.2373, 1.735, 0.1387, 1.612, -0.3372, 1.552, -0.2648, 1.735, 0.1387, 1.844, 0.005943, 1.661, -0.4253, 1.612, -0.3372, 1.844, 0.005943, 1.935, -0.1558, 1.697, -0.526, 1.661, -0.4253, 1.935, -0.1558, 2.001, -0.3403, 1.72, -0.6351, 1.697, -0.526, 2.001, -0.3403, 2.043, -0.5405, 1.727, -0.7487, 1.72, -0.6351, 2.043, -0.5405, 2.057, -0.7487, 1.72, -0.8622, 1.727, -0.7487, 2.057, -0.7487, 2.043, -0.9569, 1.697, -0.9714, 1.72, -0.8622, 2.043, -0.9569, 2.001, -1.157, 1.661, -1.072, 1.697, -0.9714, 2.001, -1.157, 1.935, -1.342, 1.612, -1.16, 1.661, -1.072, 1.935, -1.342, 1.844, -1.503, 1.552, -1.233, 1.612, -1.16, 1.844, -1.503, 1.735, -1.636, 1.483, -1.286, 1.552, -1.233, 1.735, -1.636, 1.609, -1.735, 1.409, -1.32, 1.483, -1.286, 1.609, -1.735, 1.474, -1.795, 1.332, -1.331, 1.409, -1.32, 1.474, -1.795, 1.332, -1.816, 1.255, -1.32, 1.332, -1.331, 1.332, -1.816, 1.191, -1.795, 1.181, -1.286, 1.255, -1.32, 1.191, -1.795, 1.055, -1.735, 1.113, -1.233, 1.181, -1.286, 1.055, -1.735, 0.9299, -1.636, 1.053, -1.16, 1.113, -1.233, 0.9299, -1.636, 0.8201, -1.503, 1.004, -1.072, 1.053, -1.16, 0.8201, -1.503, 0.73, -1.342, 0.9673, -0.9714, 1.004, -1.072, 0.73, -1.342, 0.6631, -1.157, 0.9448, -0.8622, 0.9673, -0.9714, 0.6631, -1.157, 0.6219, -0.9569, 0.9373, -0.7487, 0.9448, -0.8622, 0.6219, -0.9569, 0.6079, -0.7487, 0.9448, -0.6351, 0.9373, -0.7487, 0.6079, -0.7487, 0.6219, -0.5405, 0.9673, -0.526, 0.9448, -0.6351, 0.6219, -0.5405, 0.6631, -0.3403, 1.004, -0.4253, 0.9673, -0.526, 0.6631, -0.3403, 0.73, -0.1558, 1.053, -0.3372, 1.004, -0.4253, 0.73, -0.1558, 0.8201, 0.005944, 1.113, -0.2648, 1.053, -0.3372, 0.8201, 0.005944, 0.9299, 0.1387, 1.181, -0.211, 1.113, -0.2648, 0.9299, 0.1387, 1.055, 0.2373, 1.255, -0.1779, 1.181, -0.211, 1.055, 0.2373, 1.191, 0.298, 1.332, -0.1667, 1.255, -0.1779, 1.191, 0.298, 1.332, 0.3185, 1.369, -0.4739, 1.332, -0.4685, 1.332, -0.1667, 1.409, -0.1779, 1.405, -0.4898, 1.369, -0.4739, 1.409, -0.1779, 1.483, -0.211, 1.438, -0.5157, 1.405, -0.4898, 1.483, -0.211, 1.552, -0.2648, 1.467, -0.5505, 1.438, -0.5157, 1.552, -0.2648, 1.612, -0.3372, 1.49, -0.593, 1.467, -0.5505, 1.612, -0.3372, 1.661, -0.4253, 1.508, -0.6415, 1.49, -0.593, 1.661, -0.4253, 1.697, -0.526, 1.519, -0.694, 1.508, -0.6415, 1.697, -0.526, 1.72, -0.6351, 1.522, -0.7487, 1.519, -0.694, 1.72, -0.6351, 1.727, -0.7487, 1.519, -0.8034, 1.522, -0.7487, 1.727, -0.7487, 1.72, -0.8622, 1.508, -0.8559, 1.519, -0.8034, 1.72, -0.8622, 1.697, -0.9714, 1.49, -0.9044, 1.508, -0.8559, 1.697, -0.9714, 1.661, -1.072, 1.467, -0.9468, 1.49, -0.9044, 1.661, -1.072, 1.612, -1.16, 1.438, -0.9817, 1.467, -0.9468, 1.612, -1.16, 1.552, -1.233, 1.405, -1.008, 1.438, -0.9817, 1.552, -1.233, 1.483, -1.286, 1.369, -1.024, 1.405, -1.008, 1.483, -1.286, 1.409, -1.32, 1.332, -1.029, 1.369, -1.024, 1.409, -1.32, 1.332, -1.331, 1.295, -1.024, 1.332, -1.029, 1.332, -1.331, 1.255, -1.32, 1.259, -1.008, 1.295, -1.024, 1.255, -1.32, 1.181, -1.286, 1.227, -0.9817, 1.259, -1.008, 1.181, -1.286, 1.113, -1.233, 1.198, -0.9468, 1.227, -0.9817, 1.113, -1.233, 1.053, -1.16, 1.174, -0.9044, 1.198, -0.9468, 1.053, -1.16, 1.004, -1.072, 1.157, -0.8559, 1.174, -0.9044, 1.004, -1.072, 0.9673, -0.9714, 1.146, -0.8034, 1.157, -0.8559, 0.9673, -0.9714, 0.9448, -0.8622, 1.142, -0.7487, 1.146, -0.8034, 0.9448, -0.8622, 0.9373, -0.7487, 1.146, -0.694, 1.142, -0.7487, 0.9373, -0.7487, 0.9448, -0.6351, 1.157, -0.6415, 1.146, -0.694, 0.9448, -0.6351, 0.9673, -0.526, 1.174, -0.593, 1.157, -0.6415, 0.9673, -0.526, 1.004, -0.4253, 1.198, -0.5505, 1.174, -0.593, 1.004, -0.4253, 1.053, -0.3372, 1.227, -0.5157, 1.198, -0.5505, 1.053, -0.3372, 1.113, -0.2648, 1.259, -0.4898, 1.227, -0.5157, 1.113, -0.2648, 1.181, -0.211, 1.295, -0.4739, 1.259, -0.4898, 1.181, -0.211, 1.255, -0.1779, 1.332, -0.4685, 1.295, -0.4739, 1.255, -0.1779, 1.332, -0.1667, 2.165, 0.4933, 2.061, 0.4933, 2.061, 0.4897, 2.165, 0.4897, 2.165, 0.4897, 2.061, 0.4897, 2.061, 0.4863, 2.164, 0.4863, 2.164, 0.4863, 2.061, 0.4863, 2.061, 0.4831, 2.164, 0.4831, 2.164, 0.4831, 2.061, 0.4831, 2.061, 0.4776, 2.164, 0.4776, 1.332, 0.4212, 1.487, 0.3987, 1.487, 0.3946, 1.332, 0.417, 1.332, 0.417, 1.487, 0.3946, 1.486, 0.3902, 1.332, 0.4125, 1.332, 0.4125, 1.486, 0.3902, 1.485, 0.3857, 1.332, 0.4079, 2.061, 0.4933, 1.956, 0.4933, 1.956, 0.4897, 2.06, 0.4897, 2.06, 0.4897, 1.956, 0.4897, 1.957, 0.4863, 2.06, 0.4863, 2.06, 0.4863, 1.957, 0.4863, 1.957, 0.4831, 2.06, 0.4831, 2.06, 0.4831, 1.957, 0.4831, 1.957, 0.4776, 2.06, 0.4776, 1.487, 0.3987, 1.636, 0.3321, 1.635, 0.3283, 1.487, 0.3946, 1.487, 0.3946, 1.635, 0.3283, 1.634, 0.3241, 1.486, 0.3902, 1.486, 0.3902, 1.634, 0.3241, 1.633, 0.3198, 1.485, 0.3857, 1.956, 0.4933, 1.852, 0.4933, 1.852, 0.4897, 1.956, 0.4897, 1.956, 0.4897, 1.852, 0.4897, 1.853, 0.4863, 1.956, 0.4863, 1.956, 0.4863, 1.853, 0.4863, 1.853, 0.4831, 1.956, 0.4831, 1.956, 0.4831, 1.853, 0.4831, 1.853, 0.4776, 1.956, 0.4776, 1.636, 0.3321, 1.773, 0.224, 1.772, 0.2206, 1.635, 0.3283, 1.635, 0.3283, 1.772, 0.2206, 1.77, 0.2168, 1.634, 0.3241, 1.634, 0.3241, 1.77, 0.2168, 1.768, 0.213, 1.633, 0.3198, 1.852, 0.4933, 1.748, 0.4933, 1.748, 0.4897, 1.852, 0.4897, 1.852, 0.4897, 1.748, 0.4897, 1.748, 0.4863, 1.852, 0.4863, 1.852, 0.4863, 1.748, 0.4863, 1.749, 0.4831, 1.852, 0.4831, 1.852, 0.4831, 1.749, 0.4831, 1.749, 0.4776, 1.852, 0.4776, 1.773, 0.224, 1.894, 0.07853, 1.892, 0.07559, 1.772, 0.2206, 1.772, 0.2206, 1.892, 0.07559, 1.89, 0.07241, 1.77, 0.2168, 1.77, 0.2168, 1.89, 0.07241, 1.887, 0.06912, 1.768, 0.213, 1.748, 0.4933, 1.644, 0.4933, 1.644, 0.4897, 1.748, 0.4897, 1.748, 0.4897, 1.644, 0.4897, 1.644, 0.4863, 1.748, 0.4863, 1.748, 0.4863, 1.644, 0.4863, 1.645, 0.4831, 1.748, 0.4831, 1.748, 0.4831, 1.645, 0.4831, 1.645, 0.4776, 1.748, 0.4776, 1.894, 0.07853, 1.992, -0.09875, 1.99, -0.1011, 1.892, 0.07559, 1.892, 0.07559, 1.99, -0.1011, 1.988, -0.1036, 1.89, 0.07241, 1.89, 0.07241, 1.988, -0.1036, 1.985, -0.1061, 1.887, 0.06912, 1.644, 0.4933, 1.54, 0.4933, 1.54, 0.4897, 1.644, 0.4897, 1.644, 0.4897, 1.54, 0.4897, 1.54, 0.4863, 1.644, 0.4863, 1.644, 0.4863, 1.54, 0.4863, 1.541, 0.4831, 1.644, 0.4831, 1.644, 0.4831, 1.541, 0.4831, 1.541, 0.4776, 1.644, 0.4776, 1.992, -0.09875, 2.066, -0.301, 2.063, -0.3026, 1.99, -0.1011, 1.99, -0.1011, 2.063, -0.3026, 2.06, -0.3043, 1.988, -0.1036, 1.988, -0.1036, 2.06, -0.3043, 2.057, -0.3061, 1.985, -0.1061, 1.54, 0.4933, 1.436, 0.4933, 1.436, 0.4897, 1.54, 0.4897, 1.54, 0.4897, 1.436, 0.4897, 1.436, 0.4863, 1.54, 0.4863, 1.54, 0.4863, 1.436, 0.4863, 1.436, 0.4831, 1.54, 0.4831, 1.54, 0.4831, 1.436, 0.4831, 1.437, 0.4776, 1.54, 0.4776, 2.066, -0.301, 2.111, -0.5205, 2.108, -0.5213, 2.063, -0.3026, 2.063, -0.3026, 2.108, -0.5213, 2.105, -0.5222, 2.06, -0.3043, 2.06, -0.3043, 2.105, -0.5222, 2.102, -0.5231, 2.057, -0.3061, 1.436, 0.4933, 1.332, 0.4933, 1.332, 0.4897, 1.436, 0.4897, 1.436, 0.4897, 1.332, 0.4897, 1.332, 0.4863, 1.436, 0.4863, 1.436, 0.4863, 1.332, 0.4863, 1.332, 0.4831, 1.436, 0.4831, 1.436, 0.4831, 1.332, 0.4831, 1.333, 0.4776, 1.436, 0.4776, 2.111, -0.5205, 2.126, -0.7487, 2.123, -0.7487, 2.108, -0.5213, 2.108, -0.5213, 2.123, -0.7487, 2.12, -0.7487, 2.105, -0.5222, 2.105, -0.5222, 2.12, -0.7487, 2.117, -0.7487, 2.102, -0.5231, 1.332, 0.4933, 1.228, 0.4933, 1.228, 0.4897, 1.332, 0.4897, 1.332, 0.4897, 1.228, 0.4897, 1.228, 0.4863, 1.332, 0.4863, 1.332, 0.4863, 1.228, 0.4863, 1.228, 0.4831, 1.332, 0.4831, 1.332, 0.4831, 1.228, 0.4831, 1.229, 0.4776, 1.332, 0.4776, 2.126, -0.7487, 2.111, -0.9769, 2.108, -0.9761, 2.123, -0.7487, 2.123, -0.7487, 2.108, -0.9761, 2.105, -0.9752, 2.12, -0.7487, 2.12, -0.7487, 2.105, -0.9752, 2.102, -0.9743, 2.117, -0.7487, 1.228, 0.4933, 1.124, 0.4933, 1.124, 0.4897, 1.228, 0.4897, 1.228, 0.4897, 1.124, 0.4897, 1.124, 0.4863, 1.228, 0.4863, 1.228, 0.4863, 1.124, 0.4863, 1.124, 0.4831, 1.228, 0.4831, 1.228, 0.4831, 1.124, 0.4831, 1.125, 0.4776, 1.228, 0.4776, 2.111, -0.9769, 2.066, -1.196, 2.063, -1.195, 2.108, -0.9761, 2.108, -0.9761, 2.063, -1.195, 2.06, -1.193, 2.105, -0.9752, 2.105, -0.9752, 2.06, -1.193, 2.057, -1.191, 2.102, -0.9743, 1.124, 0.4933, 1.02, 0.4933, 1.02, 0.4897, 1.124, 0.4897, 1.124, 0.4897, 1.02, 0.4897, 1.02, 0.4863, 1.124, 0.4863, 1.124, 0.4863, 1.02, 0.4863, 1.02, 0.4831, 1.124, 0.4831, 1.124, 0.4831, 1.02, 0.4831, 1.02, 0.4776, 1.124, 0.4776, 2.066, -1.196, 1.992, -1.399, 1.99, -1.396, 2.063, -1.195, 2.063, -1.195, 1.99, -1.396, 1.988, -1.394, 2.06, -1.193, 2.06, -1.193, 1.988, -1.394, 1.985, -1.391, 2.057, -1.191, 1.02, 0.4933, 0.9161, 0.4933, 0.9162, 0.4897, 1.02, 0.4897, 1.02, 0.4897, 0.9162, 0.4897, 0.9162, 0.4863, 1.02, 0.4863, 1.02, 0.4863, 0.9162, 0.4863, 0.9163, 0.4831, 1.02, 0.4831, 1.02, 0.4831, 0.9163, 0.4831, 0.9165, 0.4776, 1.02, 0.4776, 1.992, -1.399, 1.894, -1.576, 1.892, -1.573, 1.99, -1.396, 1.99, -1.396, 1.892, -1.573, 1.89, -1.57, 1.988, -1.394, 1.988, -1.394, 1.89, -1.57, 1.887, -1.567, 1.985, -1.391, 0.9161, 0.4933, 0.8121, 0.4933, 0.8121, 0.4897, 0.9161, 0.4897, 0.9161, 0.4897, 0.8121, 0.4897, 0.8122, 0.4863, 0.916, 0.4863, 0.916, 0.4863, 0.8122, 0.4863, 0.8123, 0.4831, 0.9159, 0.4831, 0.9159, 0.4831, 0.8123, 0.4831, 0.8124, 0.4776, 0.9158, 0.4776, 1.894, -1.576, 1.773, -1.721, 1.772, -1.718, 1.892, -1.573, 1.892, -1.573, 1.772, -1.718, 1.77, -1.714, 1.89, -1.57, 1.89, -1.57, 1.77, -1.714, 1.768, -1.71, 1.887, -1.567, 0.8121, 0.4933, 0.7081, 0.4933, 0.7081, 0.4897, 0.8121, 0.4897, 0.8121, 0.4897, 0.7081, 0.4897, 0.7082, 0.4863, 0.812, 0.4863, 0.812, 0.4863, 0.7082, 0.4863, 0.7083, 0.4831, 0.8119, 0.4831, 0.8119, 0.4831, 0.7083, 0.4831, 0.7084, 0.4776, 0.8118, 0.4776, 1.773, -1.721, 1.636, -1.83, 1.635, -1.826, 1.772, -1.718, 1.772, -1.718, 1.635, -1.826, 1.634, -1.822, 1.77, -1.714, 1.77, -1.714, 1.634, -1.822, 1.633, -1.817, 1.768, -1.71, 0.7081, 0.4933, 0.604, 0.4933, 0.6041, 0.4897, 0.708, 0.4897, 0.708, 0.4897, 0.6041, 0.4897, 0.6041, 0.4863, 0.708, 0.4863, 0.708, 0.4863, 0.6041, 0.4863, 0.6042, 0.4831, 0.7079, 0.4831, 0.7079, 0.4831, 0.6042, 0.4831, 0.6044, 0.4776, 0.7077, 0.4776, 1.636, -1.83, 1.487, -1.896, 1.487, -1.892, 1.635, -1.826, 1.635, -1.826, 1.487, -1.892, 1.486, -1.888, 1.634, -1.822, 1.634, -1.822, 1.486, -1.888, 1.485, -1.883, 1.633, -1.817, 0.604, 0.4933, 0.5, 0.4933, 0.5, 0.4897, 0.604, 0.4897, 0.604, 0.4897, 0.5, 0.4897, 0.5001, 0.4863, 0.6039, 0.4863, 0.6039, 0.4863, 0.5001, 0.4863, 0.5002, 0.4831, 0.6038, 0.4831, 0.6038, 0.4831, 0.5002, 0.4831, 0.5003, 0.4776, 0.6037, 0.4776, 1.487, -1.896, 1.332, -1.919, 1.332, -1.914, 1.487, -1.892, 1.487, -1.892, 1.332, -1.914, 1.332, -1.91, 1.486, -1.888, 1.486, -1.888, 1.332, -1.91, 1.332, -1.905, 1.485, -1.883, 0.5, 0.4933, 0.396, 0.4933, 0.396, 0.4897, 0.5, 0.4897, 0.5, 0.4897, 0.396, 0.4897, 0.3961, 0.4863, 0.4999, 0.4863, 0.4999, 0.4863, 0.3961, 0.4863, 0.3962, 0.4831, 0.4998, 0.4831, 0.4998, 0.4831, 0.3962, 0.4831, 0.3963, 0.4776, 0.4997, 0.4776, 1.332, -1.919, 1.177, -1.896, 1.178, -1.892, 1.332, -1.914, 1.332, -1.914, 1.178, -1.892, 1.179, -1.888, 1.332, -1.91, 1.332, -1.91, 1.179, -1.888, 1.179, -1.883, 1.332, -1.905, 0.396, 0.4933, 0.2919, 0.4933, 0.292, 0.4897, 0.3959, 0.4897, 0.3959, 0.4897, 0.292, 0.4897, 0.292, 0.4863, 0.3959, 0.4863, 0.3959, 0.4863, 0.292, 0.4863, 0.2921, 0.4831, 0.3958, 0.4831, 0.3958, 0.4831, 0.2921, 0.4831, 0.2923, 0.4776, 0.3956, 0.4776, 1.177, -1.896, 1.028, -1.83, 1.029, -1.826, 1.178, -1.892, 1.178, -1.892, 1.029, -1.826, 1.031, -1.822, 1.179, -1.888, 1.179, -1.888, 1.031, -1.822, 1.032, -1.817, 1.179, -1.883, 0.2919, 0.4933, 0.1879, 0.4933, 0.1879, 0.4897, 0.2919, 0.4897, 0.2919, 0.4897, 0.1879, 0.4897, 0.188, 0.4863, 0.2918, 0.4863, 0.2918, 0.4863, 0.188, 0.4863, 0.1881, 0.4831, 0.2917, 0.4831, 0.2917, 0.4831, 0.1881, 0.4831, 0.1882, 0.4776, 0.2916, 0.4776, 1.028, -1.83, 0.8911, -1.721, 0.8927, -1.718, 1.029, -1.826, 1.029, -1.826, 0.8927, -1.718, 0.8944, -1.714, 1.031, -1.822, 1.031, -1.822, 0.8944, -1.714, 0.8962, -1.71, 1.032, -1.817, 0.1879, 0.4933, 0.08386, 0.4933, 0.08389, 0.4897, 0.1879, 0.4897, 0.1879, 0.4897, 0.08389, 0.4897, 0.08395, 0.4863, 0.1878, 0.4863, 0.1878, 0.4863, 0.08395, 0.4863, 0.08406, 0.4831, 0.1877, 0.4831, 0.1877, 0.4831, 0.08406, 0.4831, 0.08419, 0.4776, 0.1876, 0.4776, 0.8911, -1.721, 0.7708, -1.576, 0.7728, -1.573, 0.8927, -1.718, 0.8927, -1.718, 0.7728, -1.573, 0.775, -1.57, 0.8944, -1.714, 0.8944, -1.714, 0.775, -1.57, 0.7772, -1.567, 0.8962, -1.71, 0.08386, 0.4933, -0.02017, 0.4933, -0.02015, 0.4897, 0.08384, 0.4897, 0.08384, 0.4897, -0.02015, 0.4897, -0.02008, 0.4863, 0.08378, 0.4863, 0.08378, 0.4863, -0.02008, 0.4863, -0.01997, 0.4831, 0.08367, 0.4831, 0.08367, 0.4831, -0.01997, 0.4831, -0.01984, 0.4776, 0.08354, 0.4776, 0.7708, -1.576, 0.6721, -1.399, 0.6744, -1.396, 0.7728, -1.573, 0.7728, -1.573, 0.6744, -1.396, 0.677, -1.394, 0.775, -1.57, 0.775, -1.57, 0.677, -1.394, 0.6796, -1.391, 0.7772, -1.567, -0.02017, 0.4933, -0.1242, 0.4933, -0.1242, 0.4897, -0.02019, 0.4897, -0.02019, 0.4897, -0.1242, 0.4897, -0.1241, 0.4863, -0.02026, 0.4863, -0.02026, 0.4863, -0.1241, 0.4863, -0.124, 0.4831, -0.02036, 0.4831, -0.02036, 0.4831, -0.124, 0.4831, -0.1239, 0.4776, -0.02049, 0.4776, 0.6721, -1.399, 0.5987, -1.196, 0.6013, -1.195, 0.6744, -1.396, 0.6744, -1.396, 0.6013, -1.195, 0.6041, -1.193, 0.677, -1.394, 0.677, -1.394, 0.6041, -1.193, 0.607, -1.191, 0.6796, -1.391, -0.1242, 0.4933, -0.2282, 0.4933, -0.2282, 0.4897, -0.1242, 0.4897, -0.1242, 0.4897, -0.2282, 0.4897, -0.2281, 0.4863, -0.1243, 0.4863, -0.1243, 0.4863, -0.2281, 0.4863, -0.228, 0.4831, -0.1244, 0.4831, -0.1244, 0.4831, -0.228, 0.4831, -0.2279, 0.4776, -0.1245, 0.4776, 0.5987, -1.196, 0.5535, -0.9769, 0.5563, -0.9761, 0.6013, -1.195, 0.6013, -1.195, 0.5563, -0.9761, 0.5593, -0.9752, 0.6041, -1.193, 0.6041, -1.193, 0.5593, -0.9752, 0.5624, -0.9743, 0.607, -1.191, -0.2282, 0.4933, -0.3323, 0.4933, -0.3322, 0.4897, -0.2283, 0.4897, -0.2283, 0.4897, -0.3322, 0.4897, -0.3322, 0.4863, -0.2283, 0.4863, -0.2283, 0.4863, -0.3322, 0.4863, -0.3321, 0.4831, -0.2284, 0.4831, -0.2284, 0.4831, -0.3321, 0.4831, -0.3319, 0.4776, -0.2286, 0.4776, 0.5535, -0.9769, 0.5383, -0.7487, 0.5411, -0.7487, 0.5563, -0.9761, 0.5563, -0.9761, 0.5411, -0.7487, 0.5441, -0.7487, 0.5593, -0.9752, 0.5593, -0.9752, 0.5441, -0.7487, 0.5473, -0.7487, 0.5624, -0.9743, -0.3323, 0.4933, -0.4363, 0.4933, -0.4363, 0.4897, -0.3323, 0.4897, -0.3323, 0.4897, -0.4363, 0.4897, -0.4362, 0.4863, -0.3324, 0.4863, -0.3324, 0.4863, -0.4362, 0.4863, -0.4361, 0.4831, -0.3325, 0.4831, -0.3325, 0.4831, -0.4361, 0.4831, -0.436, 0.4776, -0.3326, 0.4776, 0.5383, -0.7487, 0.5535, -0.5205, 0.5563, -0.5213, 0.5411, -0.7487, 0.5411, -0.7487, 0.5563, -0.5213, 0.5593, -0.5222, 0.5441, -0.7487, 0.5441, -0.7487, 0.5593, -0.5222, 0.5624, -0.5231, 0.5473, -0.7487, -0.4363, 0.4933, -0.5403, 0.4933, -0.5403, 0.4897, -0.4363, 0.4897, -0.4363, 0.4897, -0.5403, 0.4897, -0.5402, 0.4863, -0.4364, 0.4863, -0.4364, 0.4863, -0.5402, 0.4863, -0.5401, 0.4831, -0.4365, 0.4831, -0.4365, 0.4831, -0.5401, 0.4831, -0.54, 0.4776, -0.4366, 0.4776, 0.5535, -0.5205, 0.5987, -0.301, 0.6013, -0.3026, 0.5563, -0.5213, 0.5563, -0.5213, 0.6013, -0.3026, 0.6041, -0.3043, 0.5593, -0.5222, 0.5593, -0.5222, 0.6041, -0.3043, 0.607, -0.3061, 0.5624, -0.5231, -0.5403, 0.4933, -0.6444, 0.4933, -0.6443, 0.4897, -0.5404, 0.4897, -0.5404, 0.4897, -0.6443, 0.4897, -0.6443, 0.4863, -0.5404, 0.4863, -0.5404, 0.4863, -0.6443, 0.4863, -0.6442, 0.4831, -0.5405, 0.4831, -0.5405, 0.4831, -0.6442, 0.4831, -0.644, 0.4776, -0.5407, 0.4776, 0.5987, -0.301, 0.6721, -0.09875, 0.6744, -0.1011, 0.6013, -0.3026, 0.6013, -0.3026, 0.6744, -0.1011, 0.677, -0.1036, 0.6041, -0.3043, 0.6041, -0.3043, 0.677, -0.1036, 0.6796, -0.1061, 0.607, -0.3061, -0.6444, 0.4933, -0.7484, 0.4933, -0.7484, 0.4897, -0.6444, 0.4897, -0.6444, 0.4897, -0.7484, 0.4897, -0.7483, 0.4863, -0.6445, 0.4863, -0.6445, 0.4863, -0.7483, 0.4863, -0.7482, 0.4831, -0.6446, 0.4831, -0.6446, 0.4831, -0.7482, 0.4831, -0.7481, 0.4776, -0.6447, 0.4776, 0.6721, -0.09875, 0.7708, 0.07853, 0.7728, 0.07559, 0.6744, -0.1011, 0.6744, -0.1011, 0.7728, 0.07559, 0.775, 0.07241, 0.677, -0.1036, 0.677, -0.1036, 0.775, 0.07241, 0.7772, 0.06912, 0.6796, -0.1061, -0.7484, 0.4933, -0.8524, 0.4933, -0.8524, 0.4897, -0.7484, 0.4897, -0.7484, 0.4897, -0.8524, 0.4897, -0.8524, 0.4863, -0.7485, 0.4863, -0.7485, 0.4863, -0.8524, 0.4863, -0.8522, 0.4831, -0.7486, 0.4831, -0.7486, 0.4831, -0.8522, 0.4831, -0.8521, 0.4776, -0.7487, 0.4776, 0.7708, 0.07853, 0.8911, 0.224, 0.8927, 0.2206, 0.7728, 0.07559, 0.7728, 0.07559, 0.8927, 0.2206, 0.8944, 0.2168, 0.775, 0.07241, 0.775, 0.07241, 0.8944, 0.2168, 0.8962, 0.213, 0.7772, 0.06912, -0.8524, 0.4933, -0.9565, 0.4933, -0.9565, 0.4897, -0.8525, 0.4897, -0.8525, 0.4897, -0.9565, 0.4897, -0.9564, 0.4863, -0.8525, 0.4863, -0.8525, 0.4863, -0.9564, 0.4863, -0.9563, 0.4831, -0.8526, 0.4831, -0.8526, 0.4831, -0.9563, 0.4831, -0.9561, 0.4776, -0.8528, 0.4776, 0.8911, 0.224, 1.028, 0.3321, 1.029, 0.3283, 0.8927, 0.2206, 0.8927, 0.2206, 1.029, 0.3283, 1.031, 0.3241, 0.8944, 0.2168, 0.8944, 0.2168, 1.031, 0.3241, 1.032, 0.3198, 0.8962, 0.213, -0.9565, 0.4933, -1.061, 0.4933, -1.06, 0.4897, -0.9565, 0.4897, -0.9565, 0.4897, -1.06, 0.4897, -1.06, 0.4863, -0.9566, 0.4863, -0.9566, 0.4863, -1.06, 0.4863, -1.06, 0.4831, -0.9567, 0.4831, -0.9567, 0.4831, -1.06, 0.4831, -1.06, 0.4776, -0.9568, 0.4776, 1.028, 0.3321, 1.177, 0.3987, 1.178, 0.3946, 1.029, 0.3283, 1.029, 0.3283, 1.178, 0.3946, 1.179, 0.3902, 1.031, 0.3241, 1.031, 0.3241, 1.179, 0.3902, 1.179, 0.3857, 1.032, 0.3198, -1.061, 0.4933, -1.165, 0.4933, -1.165, 0.4897, -1.061, 0.4897, -1.061, 0.4897, -1.165, 0.4897, -1.164, 0.4863, -1.061, 0.4863, -1.061, 0.4863, -1.164, 0.4863, -1.164, 0.4831, -1.061, 0.4831, -1.061, 0.4831, -1.164, 0.4831, -1.164, 0.4776, -1.061, 0.4776, 1.177, 0.3987, 1.332, 0.4212, 1.332, 0.417, 1.178, 0.3946, 1.178, 0.3946, 1.332, 0.417, 1.332, 0.4125, 1.179, 0.3902, 1.179, 0.3902, 1.332, 0.4125, 1.332, 0.4079, 1.179, 0.3857, 1.474, 0.298, 1.332, 0.3185, 1.332, 0.4079, 1.485, 0.3857, 2.061, 0.4933, 2.061, 0.4933, 1.956, 0.4933, 1.956, 0.4933, -0.9565, 0.4933, -0.9565, 0.4933, -1.061, 0.4933, -1.061, 0.4933, -0.8524, 0.4933, -0.8524, 0.4933, -0.9565, 0.4933, -0.9565, 0.4933, -0.7484, 0.4933, -0.7484, 0.4933, -0.8524, 0.4933, -0.8524, 0.4933, -0.6444, 0.4933, -0.6444, 0.4933, -0.7484, 0.4933, -0.7484, 0.4933, -0.5403, 0.4933, -0.5403, 0.4933, -0.6444, 0.4933, -0.6444, 0.4933, -0.4363, 0.4933, -0.4363, 0.4933, -0.5403, 0.4933, -0.5403, 0.4933, -0.3323, 0.4933, -0.3323, 0.4933, -0.4363, 0.4933, -0.4363, 0.4933, -0.2282, 0.4933, -0.2282, 0.4933, -0.3323, 0.4933, -0.3323, 0.4933, -0.1242, 0.4933, -0.1242, 0.4933, -0.2282, 0.4933, -0.2282, 0.4933, -0.02017, 0.4933, -0.02017, 0.4933, -0.1242, 0.4933, -0.1242, 0.4933, 0.08386, 0.4933, 0.08386, 0.4933, -0.02017, 0.4933, -0.02017, 0.4933, 0.1879, 0.4933, 0.1879, 0.4933, 0.08386, 0.4933, 0.08386, 0.4933, 0.2919, 0.4933, 0.2919, 0.4933, 0.1879, 0.4933, 0.1879, 0.4933, 0.396, 0.4933, 0.396, 0.4933, 0.2919, 0.4933, 0.2919, 0.4933, 0.5, 0.4933, 0.5, 0.4933, 0.396, 0.4933, 0.396, 0.4933, 0.604, 0.4933, 0.604, 0.4933, 0.5, 0.4933, 0.5, 0.4933, 0.7081, 0.4933, 0.7081, 0.4933, 0.604, 0.4933, 0.604, 0.4933, 0.8121, 0.4933, 0.8121, 0.4933, 0.7081, 0.4933, 0.7081, 0.4933, 0.9161, 0.4933, 0.9161, 0.4933, 0.8121, 0.4933, 0.8121, 0.4933, 1.02, 0.4933, 1.02, 0.4933, 0.9161, 0.4933, 0.9161, 0.4933, 1.124, 0.4933, 1.124, 0.4933, 1.02, 0.4933, 1.02, 0.4933, 1.228, 0.4933, 1.228, 0.4933, 1.124, 0.4933, 1.124, 0.4933, 1.332, 0.4933, 1.332, 0.4933, 1.228, 0.4933, 1.228, 0.4933, 1.436, 0.4933, 1.436, 0.4933, 1.332, 0.4933, 1.332, 0.4933, 1.54, 0.4933, 1.54, 0.4933, 1.436, 0.4933, 1.436, 0.4933, 1.644, 0.4933, 1.644, 0.4933, 1.54, 0.4933, 1.54, 0.4933, 1.748, 0.4933, 1.748, 0.4933, 1.644, 0.4933, 1.644, 0.4933, 1.852, 0.4933, 1.852, 0.4933, 1.748, 0.4933, 1.748, 0.4933, 1.956, 0.4933, 1.956, 0.4933, 1.852, 0.4933, 1.852, 0.4933, 2.165, 0.4933, 2.165, 0.4933, 2.061, 0.4933, 2.061, 0.4933, -1.061, 0.4933, -1.061, 0.4933, -1.165, 0.4933, -1.165, 0.4933, 0.9161, 2.93, 0.8121, 2.93, 0.8121, 2.93, 0.9161, 2.93, 1.332, 2.87, 1.436, 2.87, 1.436, 2.87, 1.332, 2.87, 0.8121, 2.93, 0.7081, 2.93, 0.7081, 2.93, 0.8121, 2.93, 1.436, 2.87, 1.54, 2.87, 1.54, 2.87, 1.436, 2.87, 0.7081, 2.93, 0.604, 2.93, 0.604, 2.93, 0.7081, 2.93, 1.54, 2.87, 1.644, 2.87, 1.644, 2.87, 1.54, 2.87, 1.956, 2.87, 2.061, 2.87, 2.061, 2.87, 1.956, 2.87, 0.604, 2.93, 0.5, 2.93, 0.5, 2.93, 0.604, 2.93, 1.644, 2.87, 1.748, 2.87, 1.748, 2.87, 1.644, 2.87, -1.061, 2.87, -0.9565, 2.87, -0.9565, 2.87, -1.061, 2.87, 0.5, 2.93, 0.396, 2.93, 0.396, 2.93, 0.5, 2.93, 1.748, 2.87, 1.852, 2.87, 1.852, 2.87, 1.748, 2.87, -0.9565, 2.87, -0.8524, 2.87, -0.8524, 2.87, -0.9565, 2.87, 0.396, 2.93, 0.2919, 2.93, 0.2919, 2.93, 0.396, 2.93, 1.852, 2.87, 1.956, 2.87, 1.956, 2.87, 1.852, 2.87, -0.8524, 2.87, -0.7484, 2.87, -0.7484, 2.87, -0.8524, 2.87, 0.2919, 2.93, 0.1879, 2.93, 0.1879, 2.93, 0.2919, 2.93, 2.061, 2.87, 2.169, 2.87, 2.169, 2.87, 2.061, 2.87, -0.7484, 2.87, -0.6444, 2.87, -0.6444, 2.87, -0.7484, 2.87, 0.1879, 2.93, 0.08386, 2.93, 0.08386, 2.93, 0.1879, 2.93, -1.169, 2.87, -1.061, 2.87, -1.061, 2.87, -1.169, 2.87, -0.6444, 2.87, -0.5403, 2.87, -0.5403, 2.87, -0.6444, 2.87, 0.08386, 2.93, -0.02017, 2.93, -0.02017, 2.93, 0.08386, 2.93, -0.5403, 2.87, -0.4363, 2.87, -0.4363, 2.87, -0.5403, 2.87, -0.02017, 2.93, -0.1242, 2.93, -0.1242, 2.93, -0.02017, 2.93, -0.4363, 2.87, -0.3323, 2.87, -0.3323, 2.87, -0.4363, 2.87, -0.1242, 2.93, -0.2282, 2.93, -0.2282, 2.93, -0.1242, 2.93, -0.3323, 2.87, -0.2282, 2.87, -0.2282, 2.87, -0.3323, 2.87, -0.2282, 2.93, -0.3323, 2.93, -0.3323, 2.93, -0.2282, 2.93, -0.2282, 2.87, -0.1242, 2.87, -0.1242, 2.87, -0.2282, 2.87, -0.3323, 2.93, -0.4363, 2.93, -0.4363, 2.93, -0.3323, 2.93, -0.1242, 2.87, -0.02017, 2.87, -0.02017, 2.87, -0.1242, 2.87, -1.061, 2.87, -1.061, 2.87, -1.169, 2.87, -1.169, 2.87, 2.169, 2.87, 2.169, 2.87, 2.061, 2.87, 2.061, 2.87, 1.956, 2.87, 1.956, 2.87, 1.852, 2.87, 1.852, 2.87, 1.852, 2.87, 1.852, 2.87, 1.748, 2.87, 1.748, 2.87, 1.748, 2.87, 1.748, 2.87, 1.644, 2.87, 1.644, 2.87, 1.644, 2.87, 1.644, 2.87, 1.54, 2.87, 1.54, 2.87, 1.54, 2.87, 1.54, 2.87, 1.436, 2.87, 1.436, 2.87, 1.436, 2.87, 1.436, 2.87, 1.332, 2.87, 1.332, 2.87, 1.332, 2.87, 1.332, 2.87, 1.228, 2.87, 1.228, 2.87, 1.228, 2.87, 1.228, 2.87, 1.124, 2.87, 1.124, 2.87, 1.124, 2.87, 1.124, 2.87, 1.02, 2.87, 1.02, 2.87, 1.02, 2.87, 1.02, 2.87, 0.9161, 2.87, 0.9161, 2.87, 0.9161, 2.87, 0.9161, 2.87, 0.8121, 2.87, 0.8121, 2.87, 0.8121, 2.87, 0.8121, 2.87, 0.7081, 2.87, 0.7081, 2.87, 0.7081, 2.87, 0.7081, 2.87, 0.604, 2.87, 0.604, 2.87, 0.604, 2.87, 0.604, 2.87, 0.5, 2.87, 0.5, 2.87, 0.5, 2.87, 0.5, 2.87, 0.396, 2.87, 0.396, 2.87, 0.396, 2.87, 0.396, 2.87, 0.2919, 2.87, 0.2919, 2.87, 0.2919, 2.87, 0.2919, 2.87, 0.1879, 2.87, 0.1879, 2.87, 0.1879, 2.87, 0.1879, 2.87, 0.08386, 2.87, 0.08386, 2.87, 0.08386, 2.87, 0.08386, 2.87, -0.02017, 2.87, -0.02017, 2.87, -0.02017, 2.87, -0.02017, 2.87, -0.1242, 2.87, -0.1242, 2.87, -0.1242, 2.87, -0.1242, 2.87, -0.2282, 2.87, -0.2282, 2.87, -0.2282, 2.87, -0.2282, 2.87, -0.3323, 2.87, -0.3323, 2.87, -0.3323, 2.87, -0.3323, 2.87, -0.4363, 2.87, -0.4363, 2.87, -0.4363, 2.87, -0.4363, 2.87, -0.5403, 2.87, -0.5403, 2.87, -0.5403, 2.87, -0.5403, 2.87, -0.6444, 2.87, -0.6444, 2.87, -0.6444, 2.87, -0.6444, 2.87, -0.7484, 2.87, -0.7484, 2.87, -0.7484, 2.87, -0.7484, 2.87, -0.8524, 2.87, -0.8524, 2.87, -0.8524, 2.87, -0.8524, 2.87, -0.9565, 2.87, -0.9565, 2.87, -0.9565, 2.87, -0.9565, 2.87, -1.061, 2.87, -1.061, 2.87, 2.061, 2.87, 2.061, 2.87, 1.956, 2.87, 1.956, 2.87, 2.061, 2.87, 2.061, 2.93, 1.956, 2.93, 1.956, 2.87, -0.9565, 2.87, -0.9565, 2.93, -1.061, 2.93, -1.061, 2.87, -0.8524, 2.87, -0.8524, 2.93, -0.9565, 2.93, -0.9565, 2.87, -0.7484, 2.87, -0.7484, 2.93, -0.8524, 2.93, -0.8524, 2.87, -0.6444, 2.87, -0.6444, 2.93, -0.7484, 2.93, -0.7484, 2.87, -0.5403, 2.87, -0.5403, 2.93, -0.6444, 2.93, -0.6444, 2.87, -0.4363, 2.87, -0.4363, 2.93, -0.5403, 2.93, -0.5403, 2.87, -0.3323, 2.87, -0.3323, 2.93, -0.4363, 2.93, -0.4363, 2.87, -0.2282, 2.87, -0.2282, 2.93, -0.3323, 2.93, -0.3323, 2.87, -0.1242, 2.87, -0.1242, 2.93, -0.2282, 2.93, -0.2282, 2.87, -0.02017, 2.87, -0.02017, 2.93, -0.1242, 2.93, -0.1242, 2.87, 0.08386, 2.87, 0.08386, 2.93, -0.02017, 2.93, -0.02017, 2.87, 0.1879, 2.87, 0.1879, 2.93, 0.08386, 2.93, 0.08386, 2.87, 0.2919, 2.87, 0.2919, 2.93, 0.1879, 2.93, 0.1879, 2.87, 0.396, 2.87, 0.396, 2.93, 0.2919, 2.93, 0.2919, 2.87, 0.5, 2.87, 0.5, 2.93, 0.396, 2.93, 0.396, 2.87, 0.604, 2.87, 0.604, 2.93, 0.5, 2.93, 0.5, 2.87, 0.7081, 2.87, 0.7081, 2.93, 0.604, 2.93, 0.604, 2.87, 0.8121, 2.87, 0.8121, 2.93, 0.7081, 2.93, 0.7081, 2.87, 0.9161, 2.87, 0.9161, 2.93, 0.8121, 2.93, 0.8121, 2.87, 1.02, 2.87, 1.02, 2.93, 0.9161, 2.93, 0.9161, 2.87, 1.124, 2.87, 1.124, 2.93, 1.02, 2.93, 1.02, 2.87, 1.228, 2.87, 1.228, 2.93, 1.124, 2.93, 1.124, 2.87, 1.332, 2.87, 1.332, 2.93, 1.228, 2.93, 1.228, 2.87, 1.436, 2.87, 1.436, 2.93, 1.332, 2.93, 1.332, 2.87, 1.54, 2.87, 1.54, 2.93, 1.436, 2.93, 1.436, 2.87, 1.644, 2.87, 1.644, 2.93, 1.54, 2.93, 1.54, 2.87, 1.748, 2.87, 1.748, 2.93, 1.644, 2.93, 1.644, 2.87, 1.852, 2.87, 1.852, 2.93, 1.748, 2.93, 1.748, 2.87, 1.956, 2.87, 1.956, 2.93, 1.852, 2.93, 1.852, 2.87, 2.169, 2.87, 2.169, 2.93, 2.061, 2.93, 2.061, 2.87, -1.061, 2.87, -1.061, 2.93, -1.169, 2.93, -1.169, 2.87, 1.228, 2.87, 1.332, 2.87, 1.332, 2.87, 1.228, 2.87, 1.02, 2.93, 0.9161, 2.93, 0.9161, 2.93, 1.02, 2.93, 1.124, 2.87, 1.228, 2.87, 1.228, 2.87, 1.124, 2.87, 1.124, 2.93, 1.02, 2.93, 1.02, 2.93, 1.124, 2.93, 1.02, 2.87, 1.124, 2.87, 1.124, 2.87, 1.02, 2.87, 1.228, 2.93, 1.124, 2.93, 1.124, 2.93, 1.228, 2.93, 0.9161, 2.87, 1.02, 2.87, 1.02, 2.87, 0.9161, 2.87, 1.332, 2.93, 1.228, 2.93, 1.228, 2.93, 1.332, 2.93, 0.8121, 2.87, 0.9161, 2.87, 0.9161, 2.87, 0.8121, 2.87, 1.436, 2.93, 1.332, 2.93, 1.332, 2.93, 1.436, 2.93, 0.7081, 2.87, 0.8121, 2.87, 0.8121, 2.87, 0.7081, 2.87, 1.54, 2.93, 1.436, 2.93, 1.436, 2.93, 1.54, 2.93, 0.604, 2.87, 0.7081, 2.87, 0.7081, 2.87, 0.604, 2.87, 1.644, 2.93, 1.54, 2.93, 1.54, 2.93, 1.644, 2.93, 2.061, 2.93, 1.956, 2.93, 1.956, 2.93, 2.061, 2.93, 0.5, 2.87, 0.604, 2.87, 0.604, 2.87, 0.5, 2.87, 1.748, 2.93, 1.644, 2.93, 1.644, 2.93, 1.748, 2.93, -0.9565, 2.93, -1.061, 2.93, -1.061, 2.93, -0.9565, 2.93, 0.396, 2.87, 0.5, 2.87, 0.5, 2.87, 0.396, 2.87, 1.852, 2.93, 1.748, 2.93, 1.748, 2.93, 1.852, 2.93, -0.8524, 2.93, -0.9565, 2.93, -0.9565, 2.93, -0.8524, 2.93, 0.2919, 2.87, 0.396, 2.87, 0.396, 2.87, 0.2919, 2.87, 1.956, 2.93, 1.852, 2.93, 1.852, 2.93, 1.956, 2.93, -0.7484, 2.93, -0.8524, 2.93, -0.8524, 2.93, -0.7484, 2.93, 0.1879, 2.87, 0.2919, 2.87, 0.2919, 2.87, 0.1879, 2.87, 2.169, 2.93, 2.061, 2.93, 2.061, 2.93, 2.169, 2.93, -0.6444, 2.93, -0.7484, 2.93, -0.7484, 2.93, -0.6444, 2.93, 0.08386, 2.87, 0.1879, 2.87, 0.1879, 2.87, 0.08386, 2.87, -1.061, 2.93, -1.169, 2.93, -1.169, 2.93, -1.061, 2.93, -0.5403, 2.93, -0.6444, 2.93, -0.6444, 2.93, -0.5403, 2.93, -0.02017, 2.87, 0.08386, 2.87, 0.08386, 2.87, -0.02017, 2.87, -0.4363, 2.93, -0.5403, 2.93, -0.5403, 2.93, -0.4363, 2.93, 2.061, 0.4933, 2.061, 2.87, 1.956, 2.87, 1.956, 0.4933, -0.9565, 0.4933, -0.9565, 2.87, -1.061, 2.87, -1.061, 0.4933, -0.8524, 0.4933, -0.8524, 2.87, -0.9565, 2.87, -0.9565, 0.4933, -0.7484, 0.4933, -0.7484, 2.87, -0.8524, 2.87, -0.8524, 0.4933, -0.6444, 0.4933, -0.6444, 2.87, -0.7484, 2.87, -0.7484, 0.4933, -0.5403, 0.4933, -0.5403, 2.87, -0.6444, 2.87, -0.6444, 0.4933, -0.4363, 0.4933, -0.4363, 2.87, -0.5403, 2.87, -0.5403, 0.4933, -0.3323, 0.4933, -0.3323, 2.87, -0.4363, 2.87, -0.4363, 0.4933, -0.2282, 0.4933, -0.2282, 2.87, -0.3323, 2.87, -0.3323, 0.4933, -0.1242, 0.4933, -0.1242, 2.87, -0.2282, 2.87, -0.2282, 0.4933, -0.02017, 0.4933, -0.02017, 2.87, -0.1242, 2.87, -0.1242, 0.4933, 0.08386, 0.4933, 0.08386, 2.87, -0.02017, 2.87, -0.02017, 0.4933, 0.1879, 0.4933, 0.1879, 2.87, 0.08386, 2.87, 0.08386, 0.4933, 0.2919, 0.4933, 0.2919, 2.87, 0.1879, 2.87, 0.1879, 0.4933, 0.396, 0.4933, 0.396, 2.87, 0.2919, 2.87, 0.2919, 0.4933, 0.5, 0.4933, 0.5, 2.87, 0.396, 2.87, 0.396, 0.4933, 0.604, 0.4933, 0.604, 2.87, 0.5, 2.87, 0.5, 0.4933, 0.7081, 0.4933, 0.7081, 2.87, 0.604, 2.87, 0.604, 0.4933, 0.8121, 0.4933, 0.8121, 2.87, 0.7081, 2.87, 0.7081, 0.4933, 0.9161, 0.4933, 0.9161, 2.87, 0.8121, 2.87, 0.8121, 0.4933, 1.02, 0.4933, 1.02, 2.87, 0.9161, 2.87, 0.9161, 0.4933, 1.124, 0.4933, 1.124, 2.87, 1.02, 2.87, 1.02, 0.4933, 1.228, 0.4933, 1.228, 2.87, 1.124, 2.87, 1.124, 0.4933, 1.332, 0.4933, 1.332, 2.87, 1.228, 2.87, 1.228, 0.4933, 1.436, 0.4933, 1.436, 2.87, 1.332, 2.87, 1.332, 0.4933, 1.54, 0.4933, 1.54, 2.87, 1.436, 2.87, 1.436, 0.4933, 1.644, 0.4933, 1.644, 2.87, 1.54, 2.87, 1.54, 0.4933, 1.748, 0.4933, 1.748, 2.87, 1.644, 2.87, 1.644, 0.4933, 1.852, 0.4933, 1.852, 2.87, 1.748, 2.87, 1.748, 0.4933, 1.956, 0.4933, 1.956, 2.87, 1.852, 2.87, 1.852, 0.4933, 2.165, 0.4933, 2.169, 2.87, 2.061, 2.87, 2.061, 0.4933, -1.061, 0.4933, -1.061, 2.87, -1.169, 2.87, -1.165, 0.4933])
me_cylinder_001.materials.append(mat_cup)
me_cylinder_001.use_remesh_fix_poles = True
me_cylinder_001.use_remesh_preserve_attributes = False
me_cylinder_001.update()

# ---- objects
ob_papper_cup_14_oz = bpy.data.objects.new('Papper Cup 14 OZ', me_cylinder_001)

# ---- transforms, parenting, visibility, modifiers, constraints
ob_papper_cup_14_oz.location = (0.0, 0.0, 0.0)
_m = ob_papper_cup_14_oz.modifiers.new('Subdivision', 'SUBSURF')
_m.levels = 3
_m = ob_papper_cup_14_oz.modifiers.new('Solidify', 'SOLIDIFY')
_m.offset = 1.0

# ---- collection membership
col_collection.objects.link(ob_papper_cup_14_oz)

# ---- scene / render settings (as saved in the file)
scene.frame_start = 1; scene.frame_end = 250; scene.frame_set(1)
scene.render.engine = 'CYCLES'
scene.render.image_settings.file_format = 'JPEG'
scene.render.image_settings.color_mode = 'RGB'
scene.render.resolution_x = 4029
scene.render.resolution_y = 4029
scene.render.film_transparent = True
scene.render.bake_bias = 0.0
scene.render.bake_samples = 0
scene.cycles.samples = 4029
scene.cycles.sampling_pattern = 'TABULATED_SOBOL'
scene.cycles.use_light_tree = False
scene.view_settings.view_transform = 'Filmic'
bpy.context.view_layer.update()

# ---- added for rendering (the .blend has no active camera and no usable light): camera, sun
cam_auto = bpy.data.cameras.new('AutoCamera')
cam_auto.lens = 50.0
cam_auto.sensor_width = 36.0
cam_auto.clip_end = 1000.0
ob_auto_camera = bpy.data.objects.new('AutoCamera', cam_auto)
scene.collection.objects.link(ob_auto_camera)
ob_auto_camera.location = (3.80133, -4.56159, 3.31292)
ob_auto_camera.rotation_euler = (1.09748, -7.21219e-08, 0.694738)
scene.camera = ob_auto_camera
light_auto_sun = bpy.data.lights.new('AutoSun', 'SUN')
light_auto_sun.energy = 3.0
light_auto_sun.angle = 0.0523599
ob_auto_sun = bpy.data.objects.new('AutoSun', light_auto_sun)
scene.collection.objects.link(ob_auto_sun)
ob_auto_sun.rotation_euler = (0.872665, 0.174533, 0.523599)
bpy.context.view_layer.update()

